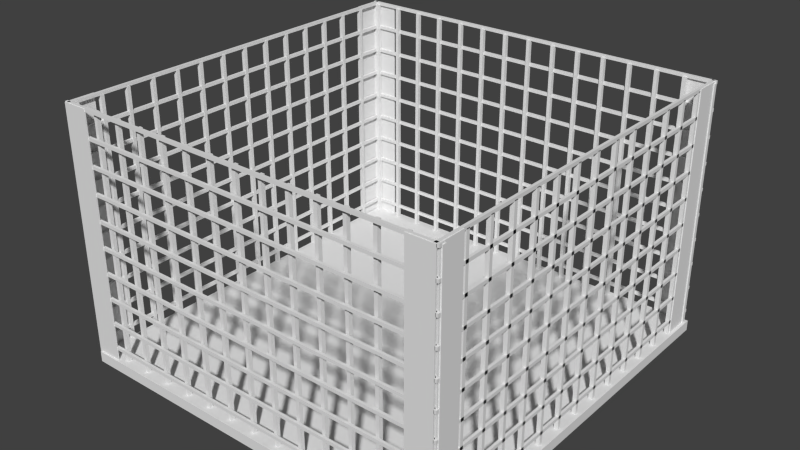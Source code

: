 # Source: Basket.blend  (saved by Blender 2.73.0; exported with 4.5.12 LTS)
import bpy
from mathutils import Matrix  # noqa: F401  (used for matrix-valued properties, if any)

bpy.ops.wm.read_factory_settings(use_empty=True)
scene = bpy.context.scene
scene.name = 'Scene'

# ---- collections
col_collection_1 = bpy.data.collections.new('Collection 1'); scene.collection.children.link(col_collection_1)

# ---- materials (node trees are filled in below, after node groups)
mat_material = bpy.data.materials.new('Material')
mat_material.alpha_threshold = 0.0
mat_material.use_transparent_shadow = False
mat_material.roughness = 0.5
mat_material.line_color = (0.0, 0.0, 0.0, 1.0)

# ---- material node trees

# ---- world
world_world = bpy.data.worlds.new('World'); scene.world = world_world
world_world.color = (0.05088, 0.05088, 0.05088)
world_world.use_sun_shadow = False
world_world.sun_shadow_jitter_overblur = 0.0
world_world.cycles.sampling_method = 'MANUAL'
world_world.cycles.sample_map_resolution = 256

# ---- meshes
me_cube_016 = bpy.data.meshes.new('Cube.016')
me_cube_016.from_pydata([(-0.08516, -0.004071, -0.8248), (0.08516, -0.004071, -0.8248), (0.08516, 0.004071, -0.8248), (-0.08516, 0.004071, -0.8248), (-0.08516, -0.004071, 0.8248), (0.08516, -0.004071, 0.8248), (0.08516, 0.004071, 0.8248), (-0.08516, 0.004071, 0.8248), (2.296, -0.004071, -0.8248), (2.466, -0.004071, -0.8248), (2.466, 0.004071, -0.8248), (2.296, 0.004071, -0.8248), (2.296, -0.004071, 0.8248), (2.466, -0.004071, 0.8248), (2.466, 0.004071, 0.8248), (2.296, 0.004071, 0.8248), (2.296, 2.557, -0.8248), (2.466, 2.557, -0.8248), (2.466, 2.566, -0.8248), (2.296, 2.566, -0.8248), (2.296, 2.557, 0.8248), (2.466, 2.557, 0.8248), (2.466, 2.566, 0.8248), (2.296, 2.566, 0.8248), (-0.08432, 2.557, -0.8248), (0.086, 2.557, -0.8248), (0.086, 2.566, -0.8248), (-0.08432, 2.566, -0.8248), (-0.08432, 2.557, 0.8248), (0.086, 2.557, 0.8248), (0.086, 2.566, 0.8248), (-0.08432, 2.566, 0.8248), (2.464, 2.545, -0.8248), (2.464, 2.375, -0.8248), (2.472, 2.375, -0.8248), (2.472, 2.545, -0.8248), (2.464, 2.545, 0.8248), (2.464, 2.375, 0.8248), (2.472, 2.375, 0.8248), (2.472, 2.545, 0.8248), (2.464, 0.183, -0.8248), (2.464, 0.01272, -0.8248), (2.472, 0.01272, -0.8248), (2.472, 0.183, -0.8248), (2.464, 0.183, 0.8248), (2.464, 0.01272, 0.8248), (2.472, 0.01272, 0.8248), (2.472, 0.183, 0.8248), (-0.08549, 0.183, -0.8248), (-0.08549, 0.01272, -0.8248), (-0.07734, 0.01272, -0.8248), (-0.07734, 0.183, -0.8248), (-0.08549, 0.183, 0.8248), (-0.08549, 0.01272, 0.8248), (-0.07734, 0.01272, 0.8248), (-0.07734, 0.183, 0.8248), (-0.08549, 2.55, -0.8248), (-0.08549, 2.379, -0.8248), (-0.07734, 2.379, -0.8248), (-0.07734, 2.55, -0.8248), (-0.08549, 2.55, 0.8248), (-0.08549, 2.379, 0.8248), (-0.07734, 2.379, 0.8248), (-0.07734, 2.55, 0.8248), (-0.05326, -0.003408, 0.8291), (-0.06987, -0.003408, 0.8291), (-0.06987, 2.561, 0.8291), (-0.05326, 2.561, 0.8291), (-0.05326, -0.003408, 0.8081), (-0.06987, -0.003408, 0.8081), (-0.06987, 2.561, 0.8081), (-0.05326, 2.561, 0.8081), (-0.05326, -0.003408, 0.6612), (-0.06987, -0.003408, 0.6612), (-0.06987, 2.561, 0.6612), (-0.05326, 2.561, 0.6612), (-0.05326, -0.003408, 0.6402), (-0.06987, -0.003408, 0.6402), (-0.06987, 2.561, 0.6402), (-0.05326, 2.561, 0.6402), (-0.05326, -0.003408, 0.4932), (-0.06987, -0.003408, 0.4932), (-0.06987, 2.561, 0.4932), (-0.05326, 2.561, 0.4932), (-0.05326, -0.003408, 0.4722), (-0.06987, -0.003408, 0.4722), (-0.06987, 2.561, 0.4722), (-0.05326, 2.561, 0.4722), (-0.05326, -0.003408, 0.3252), (-0.06987, -0.003408, 0.3252), (-0.06987, 2.561, 0.3252), (-0.05326, 2.561, 0.3252), (-0.05326, -0.003408, 0.3042), (-0.06987, -0.003408, 0.3042), (-0.06987, 2.561, 0.3042), (-0.05326, 2.561, 0.3042), (-0.05326, -0.003408, 0.1572), (-0.06987, -0.003408, 0.1572), (-0.06987, 2.561, 0.1572), (-0.05326, 2.561, 0.1572), (-0.05326, -0.003408, 0.1362), (-0.06987, -0.003408, 0.1362), (-0.06987, 2.561, 0.1362), (-0.05326, 2.561, 0.1362), (-0.05326, -0.003408, -0.01074), (-0.06987, -0.003408, -0.01074), (-0.06987, 2.561, -0.01074), (-0.05326, 2.561, -0.01074), (-0.05326, -0.003408, -0.03173), (-0.06987, -0.003408, -0.03173), (-0.06987, 2.561, -0.03173), (-0.05326, 2.561, -0.03173), (-0.05326, -0.003408, -0.1787), (-0.06987, -0.003408, -0.1787), (-0.06987, 2.561, -0.1787), (-0.05326, 2.561, -0.1787), (-0.05326, -0.003408, -0.1997), (-0.06987, -0.003408, -0.1997), (-0.06987, 2.561, -0.1997), (-0.05326, 2.561, -0.1997), (-0.05326, -0.003408, -0.3467), (-0.06987, -0.003408, -0.3467), (-0.06987, 2.561, -0.3467), (-0.05326, 2.561, -0.3467), (-0.05326, -0.003408, -0.3677), (-0.06987, -0.003408, -0.3677), (-0.06987, 2.561, -0.3677), (-0.05326, 2.561, -0.3677), (-0.05326, -0.003408, -0.5147), (-0.06987, -0.003408, -0.5147), (-0.06987, 2.561, -0.5147), (-0.05326, 2.561, -0.5147), (-0.05326, -0.003408, -0.5357), (-0.06987, -0.003408, -0.5357), (-0.06987, 2.561, -0.5357), (-0.05326, 2.561, -0.5357), (-0.05326, -0.003408, -0.6826), (-0.06987, -0.003408, -0.6826), (-0.06987, 2.561, -0.6826), (-0.05326, 2.561, -0.6826), (-0.05326, -0.003408, -0.7036), (-0.06987, -0.003408, -0.7036), (-0.06987, 2.561, -0.7036), (-0.05326, 2.561, -0.7036), (2.466, -0.003408, 0.8291), (2.449, -0.003408, 0.8291), (2.449, 2.561, 0.8291), (2.466, 2.561, 0.8291), (2.466, -0.003408, 0.8081), (2.449, -0.003408, 0.8081), (2.449, 2.561, 0.8081), (2.466, 2.561, 0.8081), (2.466, -0.003408, 0.6612), (2.449, -0.003408, 0.6612), (2.449, 2.561, 0.6612), (2.466, 2.561, 0.6612), (2.466, -0.003408, 0.6402), (2.449, -0.003408, 0.6402), (2.449, 2.561, 0.6402), (2.466, 2.561, 0.6402), (2.466, -0.003408, 0.4932), (2.449, -0.003408, 0.4932), (2.449, 2.561, 0.4932), (2.466, 2.561, 0.4932), (2.466, -0.003408, 0.4722), (2.449, -0.003408, 0.4722), (2.449, 2.561, 0.4722), (2.466, 2.561, 0.4722), (2.466, -0.003408, 0.3252), (2.449, -0.003408, 0.3252), (2.449, 2.561, 0.3252), (2.466, 2.561, 0.3252), (2.466, -0.003408, 0.3042), (2.449, -0.003408, 0.3042), (2.449, 2.561, 0.3042), (2.466, 2.561, 0.3042), (2.466, -0.003408, 0.1572), (2.449, -0.003408, 0.1572), (2.449, 2.561, 0.1572), (2.466, 2.561, 0.1572), (2.466, -0.003408, 0.1362), (2.449, -0.003408, 0.1362), (2.449, 2.561, 0.1362), (2.466, 2.561, 0.1362), (2.466, -0.003408, -0.01074), (2.449, -0.003408, -0.01074), (2.449, 2.561, -0.01074), (2.466, 2.561, -0.01074), (2.466, -0.003408, -0.03173), (2.449, -0.003408, -0.03173), (2.449, 2.561, -0.03173), (2.466, 2.561, -0.03173), (2.466, -0.003408, -0.1787), (2.449, -0.003408, -0.1787), (2.449, 2.561, -0.1787), (2.466, 2.561, -0.1787), (2.466, -0.003408, -0.1997), (2.449, -0.003408, -0.1997), (2.449, 2.561, -0.1997), (2.466, 2.561, -0.1997), (2.466, -0.003408, -0.3467), (2.449, -0.003408, -0.3467), (2.449, 2.561, -0.3467), (2.466, 2.561, -0.3467), (2.466, -0.003408, -0.3677), (2.449, -0.003408, -0.3677), (2.449, 2.561, -0.3677), (2.466, 2.561, -0.3677), (2.466, -0.003408, -0.5147), (2.449, -0.003408, -0.5147), (2.449, 2.561, -0.5147), (2.466, 2.561, -0.5147), (2.466, -0.003408, -0.5357), (2.449, -0.003408, -0.5357), (2.449, 2.561, -0.5357), (2.466, 2.561, -0.5357), (2.466, -0.003408, -0.6826), (2.449, -0.003408, -0.6826), (2.449, 2.561, -0.6826), (2.466, 2.561, -0.6826), (2.466, -0.003408, -0.7036), (2.449, -0.003408, -0.7036), (2.449, 2.561, -0.7036), (2.466, 2.561, -0.7036), (-0.08443, -0.0001723, 0.8291), (-0.08443, 0.01644, 0.8291), (2.48, 0.01644, 0.8291), (2.48, -0.0001722, 0.8291), (-0.08443, -0.0001723, 0.8081), (-0.08443, 0.01644, 0.8081), (2.48, 0.01644, 0.8081), (2.48, -0.0001722, 0.8081), (-0.08443, -0.0001723, 0.6612), (-0.08443, 0.01644, 0.6612), (2.48, 0.01644, 0.6612), (2.48, -0.0001722, 0.6612), (-0.08443, -0.0001723, 0.6402), (-0.08443, 0.01644, 0.6402), (2.48, 0.01644, 0.6402), (2.48, -0.0001722, 0.6402), (-0.08443, -0.0001723, 0.4932), (-0.08443, 0.01644, 0.4932), (2.48, 0.01644, 0.4932), (2.48, -0.0001722, 0.4932), (-0.08443, -0.0001723, 0.4722), (-0.08443, 0.01644, 0.4722), (2.48, 0.01644, 0.4722), (2.48, -0.0001722, 0.4722), (-0.08443, -0.0001723, 0.3252), (-0.08443, 0.01644, 0.3252), (2.48, 0.01644, 0.3252), (2.48, -0.0001722, 0.3252), (-0.08443, -0.0001723, 0.3042), (-0.08443, 0.01644, 0.3042), (2.48, 0.01644, 0.3042), (2.48, -0.0001722, 0.3042), (-0.08443, -0.0001723, 0.1572), (-0.08443, 0.01644, 0.1572), (2.48, 0.01644, 0.1572), (2.48, -0.0001722, 0.1572), (-0.08443, -0.0001723, 0.1362), (-0.08443, 0.01644, 0.1362), (2.48, 0.01644, 0.1362), (2.48, -0.0001722, 0.1362), (-0.08443, -0.0001723, -0.01074), (-0.08443, 0.01644, -0.01074), (2.48, 0.01644, -0.01074), (2.48, -0.0001722, -0.01074), (-0.08443, -0.0001723, -0.03173), (-0.08443, 0.01644, -0.03173), (2.48, 0.01644, -0.03173), (2.48, -0.0001722, -0.03173), (-0.08443, -0.0001723, -0.1787), (-0.08443, 0.01644, -0.1787), (2.48, 0.01644, -0.1787), (2.48, -0.0001722, -0.1787), (-0.08443, -0.0001723, -0.1997), (-0.08443, 0.01644, -0.1997), (2.48, 0.01644, -0.1997), (2.48, -0.0001722, -0.1997), (-0.08443, -0.0001723, -0.3467), (-0.08443, 0.01644, -0.3467), (2.48, 0.01644, -0.3467), (2.48, -0.0001722, -0.3467), (-0.08443, -0.0001723, -0.3677), (-0.08443, 0.01644, -0.3677), (2.48, 0.01644, -0.3677), (2.48, -0.0001722, -0.3677), (-0.08443, -0.0001723, -0.5147), (-0.08443, 0.01644, -0.5147), (2.48, 0.01644, -0.5147), (2.48, -0.0001722, -0.5147), (-0.08443, -0.0001723, -0.5357), (-0.08443, 0.01644, -0.5357), (2.48, 0.01644, -0.5357), (2.48, -0.0001722, -0.5357), (-0.08443, -0.0001723, -0.6826), (-0.08443, 0.01644, -0.6826), (2.48, 0.01644, -0.6826), (2.48, -0.0001722, -0.6826), (-0.08443, -0.0001723, -0.7036), (-0.08443, 0.01644, -0.7036), (2.48, 0.01644, -0.7036), (2.48, -0.0001722, -0.7036), (-0.08443, 2.542, 0.8291), (-0.08443, 2.558, 0.8291), (2.48, 2.558, 0.8291), (2.48, 2.542, 0.8291), (-0.08443, 2.542, 0.8081), (-0.08443, 2.558, 0.8081), (2.48, 2.558, 0.8081), (2.48, 2.542, 0.8081), (-0.08443, 2.542, 0.6612), (-0.08443, 2.558, 0.6612), (2.48, 2.558, 0.6612), (2.48, 2.542, 0.6612), (-0.08443, 2.542, 0.6402), (-0.08443, 2.558, 0.6402), (2.48, 2.558, 0.6402), (2.48, 2.542, 0.6402), (-0.08443, 2.542, 0.4932), (-0.08443, 2.558, 0.4932), (2.48, 2.558, 0.4932), (2.48, 2.542, 0.4932), (-0.08443, 2.542, 0.4722), (-0.08443, 2.558, 0.4722), (2.48, 2.558, 0.4722), (2.48, 2.542, 0.4722), (-0.08443, 2.542, 0.3252), (-0.08443, 2.558, 0.3252), (2.48, 2.558, 0.3252), (2.48, 2.542, 0.3252), (-0.08443, 2.542, 0.3042), (-0.08443, 2.558, 0.3042), (2.48, 2.558, 0.3042), (2.48, 2.542, 0.3042), (-0.08443, 2.542, 0.1572), (-0.08443, 2.558, 0.1572), (2.48, 2.558, 0.1572), (2.48, 2.542, 0.1572), (-0.08443, 2.542, 0.1362), (-0.08443, 2.558, 0.1362), (2.48, 2.558, 0.1362), (2.48, 2.542, 0.1362), (-0.08443, 2.542, -0.01074), (-0.08443, 2.558, -0.01074), (2.48, 2.558, -0.01074), (2.48, 2.542, -0.01074), (-0.08443, 2.542, -0.03173), (-0.08443, 2.558, -0.03173), (2.48, 2.558, -0.03173), (2.48, 2.542, -0.03173), (-0.08443, 2.542, -0.1787), (-0.08443, 2.558, -0.1787), (2.48, 2.558, -0.1787), (2.48, 2.542, -0.1787), (-0.08443, 2.542, -0.1997), (-0.08443, 2.558, -0.1997), (2.48, 2.558, -0.1997), (2.48, 2.542, -0.1997), (-0.08443, 2.542, -0.3467), (-0.08443, 2.558, -0.3467), (2.48, 2.558, -0.3467), (2.48, 2.542, -0.3467), (-0.08443, 2.542, -0.3677), (-0.08443, 2.558, -0.3677), (2.48, 2.558, -0.3677), (2.48, 2.542, -0.3677), (-0.08443, 2.542, -0.5147), (-0.08443, 2.558, -0.5147), (2.48, 2.558, -0.5147), (2.48, 2.542, -0.5147), (-0.08443, 2.542, -0.5357), (-0.08443, 2.558, -0.5357), (2.48, 2.558, -0.5357), (2.48, 2.542, -0.5357), (-0.08443, 2.542, -0.6826), (-0.08443, 2.558, -0.6826), (2.48, 2.558, -0.6826), (2.48, 2.542, -0.6826), (-0.08443, 2.542, -0.7036), (-0.08443, 2.558, -0.7036), (2.48, 2.558, -0.7036), (2.48, 2.542, -0.7036), (-0.07047, -0.01622, -0.8416), (-0.07047, 2.576, -0.8416), (2.492, 2.576, -0.8416), (2.492, -0.01622, -0.8416), (-0.07047, -0.01622, -0.7736), (-0.07047, 2.576, -0.7736), (2.492, 2.576, -0.7736), (2.492, -0.01622, -0.7736), (2.457, 2.553, -0.8112), (2.479, 2.553, -0.8112), (2.479, 2.527, -0.8112), (2.457, 2.527, -0.8112), (2.457, 2.553, 0.8134), (2.479, 2.553, 0.8134), (2.479, 2.527, 0.8134), (2.457, 2.527, 0.8134), (2.277, 2.553, -0.8112), (2.3, 2.553, -0.8112), (2.3, 2.527, -0.8112), (2.277, 2.527, -0.8112), (2.277, 2.553, 0.8134), (2.3, 2.553, 0.8134), (2.3, 2.527, 0.8134), (2.277, 2.527, 0.8134), (2.098, 2.553, -0.8112), (2.121, 2.553, -0.8112), (2.121, 2.527, -0.8112), (2.098, 2.527, -0.8112), (2.098, 2.553, 0.8134), (2.121, 2.553, 0.8134), (2.121, 2.527, 0.8134), (2.098, 2.527, 0.8134), (1.919, 2.553, -0.8112), (1.941, 2.553, -0.8112), (1.941, 2.527, -0.8112), (1.919, 2.527, -0.8112), (1.919, 2.553, 0.8134), (1.941, 2.553, 0.8134), (1.941, 2.527, 0.8134), (1.919, 2.527, 0.8134), (1.74, 2.553, -0.8112), (1.762, 2.553, -0.8112), (1.762, 2.527, -0.8112), (1.74, 2.527, -0.8112), (1.74, 2.553, 0.8134), (1.762, 2.553, 0.8134), (1.762, 2.527, 0.8134), (1.74, 2.527, 0.8134), (1.56, 2.553, -0.8112), (1.583, 2.553, -0.8112), (1.583, 2.527, -0.8112), (1.56, 2.527, -0.8112), (1.56, 2.553, 0.8134), (1.583, 2.553, 0.8134), (1.583, 2.527, 0.8134), (1.56, 2.527, 0.8134), (1.381, 2.553, -0.8112), (1.403, 2.553, -0.8112), (1.403, 2.527, -0.8112), (1.381, 2.527, -0.8112), (1.381, 2.553, 0.8134), (1.403, 2.553, 0.8134), (1.403, 2.527, 0.8134), (1.381, 2.527, 0.8134), (1.202, 2.553, -0.8112), (1.224, 2.553, -0.8112), (1.224, 2.527, -0.8112), (1.202, 2.527, -0.8112), (1.202, 2.553, 0.8134), (1.224, 2.553, 0.8134), (1.224, 2.527, 0.8134), (1.202, 2.527, 0.8134), (1.022, 2.553, -0.8112), (1.045, 2.553, -0.8112), (1.045, 2.527, -0.8112), (1.022, 2.527, -0.8112), (1.022, 2.553, 0.8134), (1.045, 2.553, 0.8134), (1.045, 2.527, 0.8134), (1.022, 2.527, 0.8134), (0.8432, 2.553, -0.8112), (0.8656, 2.553, -0.8112), (0.8656, 2.527, -0.8112), (0.8432, 2.527, -0.8112), (0.8432, 2.553, 0.8134), (0.8656, 2.553, 0.8134), (0.8656, 2.527, 0.8134), (0.8432, 2.527, 0.8134), (0.6639, 2.553, -0.8112), (0.6863, 2.553, -0.8112), (0.6863, 2.527, -0.8112), (0.6639, 2.527, -0.8112), (0.6639, 2.553, 0.8134), (0.6863, 2.553, 0.8134), (0.6863, 2.527, 0.8134), (0.6639, 2.527, 0.8134), (0.4847, 2.553, -0.8112), (0.5071, 2.553, -0.8112), (0.5071, 2.527, -0.8112), (0.4847, 2.527, -0.8112), (0.4847, 2.553, 0.8134), (0.5071, 2.553, 0.8134), (0.5071, 2.527, 0.8134), (0.4847, 2.527, 0.8134), (0.3054, 2.553, -0.8112), (0.3278, 2.553, -0.8112), (0.3278, 2.527, -0.8112), (0.3054, 2.527, -0.8112), (0.3054, 2.553, 0.8134), (0.3278, 2.553, 0.8134), (0.3278, 2.527, 0.8134), (0.3054, 2.527, 0.8134), (0.1261, 2.553, -0.8112), (0.1485, 2.553, -0.8112), (0.1485, 2.527, -0.8112), (0.1261, 2.527, -0.8112), (0.1261, 2.553, 0.8134), (0.1485, 2.553, 0.8134), (0.1485, 2.527, 0.8134), (0.1261, 2.527, 0.8134), (-0.05318, 2.553, -0.8112), (-0.03077, 2.553, -0.8112), (-0.03077, 2.527, -0.8112), (-0.05318, 2.527, -0.8112), (-0.05318, 2.553, 0.8134), (-0.03077, 2.553, 0.8134), (-0.03077, 2.527, 0.8134), (-0.05318, 2.527, 0.8134), (2.466, 0.04848, -0.8112), (2.466, 0.02607, -0.8112), (2.44, 0.02607, -0.8112), (2.44, 0.04848, -0.8112), (2.466, 0.04848, 0.8134), (2.466, 0.02607, 0.8134), (2.44, 0.02607, 0.8134), (2.44, 0.04848, 0.8134), (2.466, 0.2278, -0.8112), (2.466, 0.2054, -0.8112), (2.44, 0.2054, -0.8112), (2.44, 0.2278, -0.8112), (2.466, 0.2278, 0.8134), (2.466, 0.2054, 0.8134), (2.44, 0.2054, 0.8134), (2.44, 0.2278, 0.8134), (2.466, 0.407, -0.8112), (2.466, 0.3846, -0.8112), (2.44, 0.3846, -0.8112), (2.44, 0.407, -0.8112), (2.466, 0.407, 0.8134), (2.466, 0.3846, 0.8134), (2.44, 0.3846, 0.8134), (2.44, 0.407, 0.8134), (2.466, 0.5863, -0.8112), (2.466, 0.5639, -0.8112), (2.44, 0.5639, -0.8112), (2.44, 0.5863, -0.8112), (2.466, 0.5863, 0.8134), (2.466, 0.5639, 0.8134), (2.44, 0.5639, 0.8134), (2.44, 0.5863, 0.8134), (2.466, 0.7656, -0.8112), (2.466, 0.7432, -0.8112), (2.44, 0.7432, -0.8112), (2.44, 0.7656, -0.8112), (2.466, 0.7656, 0.8134), (2.466, 0.7432, 0.8134), (2.44, 0.7432, 0.8134), (2.44, 0.7656, 0.8134), (2.466, 0.9449, -0.8112), (2.466, 0.9225, -0.8112), (2.44, 0.9225, -0.8112), (2.44, 0.9449, -0.8112), (2.466, 0.9449, 0.8134), (2.466, 0.9225, 0.8134), (2.44, 0.9225, 0.8134), (2.44, 0.9449, 0.8134), (2.466, 1.124, -0.8112), (2.466, 1.102, -0.8112), (2.44, 1.102, -0.8112), (2.44, 1.124, -0.8112), (2.466, 1.124, 0.8134), (2.466, 1.102, 0.8134), (2.44, 1.102, 0.8134), (2.44, 1.124, 0.8134), (2.466, 1.303, -0.8112), (2.466, 1.281, -0.8112), (2.44, 1.281, -0.8112), (2.44, 1.303, -0.8112), (2.466, 1.303, 0.8134), (2.466, 1.281, 0.8134), (2.44, 1.281, 0.8134), (2.44, 1.303, 0.8134), (2.466, 1.483, -0.8112), (2.466, 1.46, -0.8112), (2.44, 1.46, -0.8112), (2.44, 1.483, -0.8112), (2.466, 1.483, 0.8134), (2.466, 1.46, 0.8134), (2.44, 1.46, 0.8134), (2.44, 1.483, 0.8134), (2.466, 1.662, -0.8112), (2.466, 1.64, -0.8112), (2.44, 1.64, -0.8112), (2.44, 1.662, -0.8112), (2.466, 1.662, 0.8134), (2.466, 1.64, 0.8134), (2.44, 1.64, 0.8134), (2.44, 1.662, 0.8134), (2.466, 1.841, -0.8112), (2.466, 1.819, -0.8112), (2.44, 1.819, -0.8112), (2.44, 1.841, -0.8112), (2.466, 1.841, 0.8134), (2.466, 1.819, 0.8134), (2.44, 1.819, 0.8134), (2.44, 1.841, 0.8134), (2.466, 2.021, -0.8112), (2.466, 1.998, -0.8112), (2.44, 1.998, -0.8112), (2.44, 2.021, -0.8112), (2.466, 2.021, 0.8134), (2.466, 1.998, 0.8134), (2.44, 1.998, 0.8134), (2.44, 2.021, 0.8134), (2.466, 2.2, -0.8112), (2.466, 2.177, -0.8112), (2.44, 2.177, -0.8112), (2.44, 2.2, -0.8112), (2.466, 2.2, 0.8134), (2.466, 2.177, 0.8134), (2.44, 2.177, 0.8134), (2.44, 2.2, 0.8134), (2.466, 2.379, -0.8112), (2.466, 2.357, -0.8112), (2.44, 2.357, -0.8112), (2.44, 2.379, -0.8112), (2.466, 2.379, 0.8134), (2.466, 2.357, 0.8134), (2.44, 2.357, 0.8134), (2.44, 2.379, 0.8134), (2.466, 2.558, -0.8112), (2.466, 2.536, -0.8112), (2.44, 2.536, -0.8112), (2.44, 2.558, -0.8112), (2.466, 2.558, 0.8134), (2.466, 2.536, 0.8134), (2.44, 2.536, 0.8134), (2.44, 2.558, 0.8134), (2.457, 0.05012, -0.8112), (2.479, 0.05012, -0.8112), (2.479, 0.02444, -0.8112), (2.457, 0.02444, -0.8112), (2.457, 0.05012, 0.8134), (2.479, 0.05012, 0.8134), (2.479, 0.02444, 0.8134), (2.457, 0.02444, 0.8134), (2.277, 0.05012, -0.8112), (2.3, 0.05012, -0.8112), (2.3, 0.02444, -0.8112), (2.277, 0.02444, -0.8112), (2.277, 0.05012, 0.8134), (2.3, 0.05012, 0.8134), (2.3, 0.02444, 0.8134), (2.277, 0.02444, 0.8134), (2.098, 0.05012, -0.8112), (2.121, 0.05012, -0.8112), (2.121, 0.02444, -0.8112), (2.098, 0.02444, -0.8112), (2.098, 0.05012, 0.8134), (2.121, 0.05012, 0.8134), (2.121, 0.02444, 0.8134), (2.098, 0.02444, 0.8134), (1.919, 0.05012, -0.8112), (1.941, 0.05012, -0.8112), (1.941, 0.02444, -0.8112), (1.919, 0.02444, -0.8112), (1.919, 0.05012, 0.8134), (1.941, 0.05012, 0.8134), (1.941, 0.02444, 0.8134), (1.919, 0.02444, 0.8134), (1.74, 0.05012, -0.8112), (1.762, 0.05012, -0.8112), (1.762, 0.02444, -0.8112), (1.74, 0.02444, -0.8112), (1.74, 0.05012, 0.8134), (1.762, 0.05012, 0.8134), (1.762, 0.02444, 0.8134), (1.74, 0.02444, 0.8134), (1.56, 0.05012, -0.8112), (1.583, 0.05012, -0.8112), (1.583, 0.02444, -0.8112), (1.56, 0.02444, -0.8112), (1.56, 0.05012, 0.8134), (1.583, 0.05012, 0.8134), (1.583, 0.02444, 0.8134), (1.56, 0.02444, 0.8134), (1.381, 0.05012, -0.8112), (1.403, 0.05012, -0.8112), (1.403, 0.02444, -0.8112), (1.381, 0.02444, -0.8112), (1.381, 0.05012, 0.8134), (1.403, 0.05012, 0.8134), (1.403, 0.02444, 0.8134), (1.381, 0.02444, 0.8134), (1.202, 0.05012, -0.8112), (1.224, 0.05012, -0.8112), (1.224, 0.02444, -0.8112), (1.202, 0.02444, -0.8112), (1.202, 0.05012, 0.8134), (1.224, 0.05012, 0.8134), (1.224, 0.02444, 0.8134), (1.202, 0.02444, 0.8134), (1.022, 0.05012, -0.8112), (1.045, 0.05012, -0.8112), (1.045, 0.02444, -0.8112), (1.022, 0.02444, -0.8112), (1.022, 0.05012, 0.8134), (1.045, 0.05012, 0.8134), (1.045, 0.02444, 0.8134), (1.022, 0.02444, 0.8134), (0.8432, 0.05012, -0.8112), (0.8656, 0.05012, -0.8112), (0.8656, 0.02444, -0.8112), (0.8432, 0.02444, -0.8112), (0.8432, 0.05012, 0.8134), (0.8656, 0.05012, 0.8134), (0.8656, 0.02444, 0.8134), (0.8432, 0.02444, 0.8134), (0.6639, 0.05012, -0.8112), (0.6863, 0.05012, -0.8112), (0.6863, 0.02444, -0.8112), (0.6639, 0.02444, -0.8112), (0.6639, 0.05012, 0.8134), (0.6863, 0.05012, 0.8134), (0.6863, 0.02444, 0.8134), (0.6639, 0.02444, 0.8134), (0.4847, 0.05012, -0.8112), (0.5071, 0.05012, -0.8112), (0.5071, 0.02444, -0.8112), (0.4847, 0.02444, -0.8112), (0.4847, 0.05012, 0.8134), (0.5071, 0.05012, 0.8134), (0.5071, 0.02444, 0.8134), (0.4847, 0.02444, 0.8134), (0.3054, 0.05012, -0.8112), (0.3278, 0.05012, -0.8112), (0.3278, 0.02444, -0.8112), (0.3054, 0.02444, -0.8112), (0.3054, 0.05012, 0.8134), (0.3278, 0.05012, 0.8134), (0.3278, 0.02444, 0.8134), (0.3054, 0.02444, 0.8134), (0.1261, 0.05012, -0.8112), (0.1485, 0.05012, -0.8112), (0.1485, 0.02444, -0.8112), (0.1261, 0.02444, -0.8112), (0.1261, 0.05012, 0.8134), (0.1485, 0.05012, 0.8134), (0.1485, 0.02444, 0.8134), (0.1261, 0.02444, 0.8134), (-0.05318, 0.05012, -0.8112), (-0.03077, 0.05012, -0.8112), (-0.03077, 0.02444, -0.8112), (-0.05318, 0.02444, -0.8112), (-0.05318, 0.05012, 0.8134), (-0.03077, 0.05012, 0.8134), (-0.03077, 0.02444, 0.8134), (-0.05318, 0.02444, 0.8134), (-0.05104, 0.04848, -0.8112), (-0.05104, 0.02607, -0.8112), (-0.07671, 0.02607, -0.8112), (-0.07671, 0.04848, -0.8112), (-0.05104, 0.04848, 0.8134), (-0.05104, 0.02607, 0.8134), (-0.07671, 0.02607, 0.8134), (-0.07671, 0.04848, 0.8134), (-0.05104, 0.2278, -0.8112), (-0.05104, 0.2054, -0.8112), (-0.07671, 0.2054, -0.8112), (-0.07671, 0.2278, -0.8112), (-0.05104, 0.2278, 0.8134), (-0.05104, 0.2054, 0.8134), (-0.07671, 0.2054, 0.8134), (-0.07671, 0.2278, 0.8134), (-0.05104, 0.407, -0.8112), (-0.05104, 0.3846, -0.8112), (-0.07671, 0.3846, -0.8112), (-0.07671, 0.407, -0.8112), (-0.05104, 0.407, 0.8134), (-0.05104, 0.3846, 0.8134), (-0.07671, 0.3846, 0.8134), (-0.07671, 0.407, 0.8134), (-0.05104, 0.5863, -0.8112), (-0.05104, 0.5639, -0.8112), (-0.07671, 0.5639, -0.8112), (-0.07671, 0.5863, -0.8112), (-0.05104, 0.5863, 0.8134), (-0.05104, 0.5639, 0.8134), (-0.07671, 0.5639, 0.8134), (-0.07671, 0.5863, 0.8134), (-0.05104, 0.7656, -0.8112), (-0.05104, 0.7432, -0.8112), (-0.07671, 0.7432, -0.8112), (-0.07671, 0.7656, -0.8112), (-0.05104, 0.7656, 0.8134), (-0.05104, 0.7432, 0.8134), (-0.07671, 0.7432, 0.8134), (-0.07671, 0.7656, 0.8134), (-0.05104, 0.9449, -0.8112), (-0.05104, 0.9225, -0.8112), (-0.07671, 0.9225, -0.8112), (-0.07671, 0.9449, -0.8112), (-0.05104, 0.9449, 0.8134), (-0.05104, 0.9225, 0.8134), (-0.07671, 0.9225, 0.8134), (-0.07671, 0.9449, 0.8134), (-0.05104, 1.124, -0.8112), (-0.05104, 1.102, -0.8112), (-0.07671, 1.102, -0.8112), (-0.07671, 1.124, -0.8112), (-0.05104, 1.124, 0.8134), (-0.05104, 1.102, 0.8134), (-0.07671, 1.102, 0.8134), (-0.07671, 1.124, 0.8134), (-0.05104, 1.303, -0.8112), (-0.05104, 1.281, -0.8112), (-0.07671, 1.281, -0.8112), (-0.07671, 1.303, -0.8112), (-0.05104, 1.303, 0.8134), (-0.05104, 1.281, 0.8134), (-0.07671, 1.281, 0.8134), (-0.07671, 1.303, 0.8134), (-0.05104, 1.483, -0.8112), (-0.05104, 1.46, -0.8112), (-0.07671, 1.46, -0.8112), (-0.07671, 1.483, -0.8112), (-0.05104, 1.483, 0.8134), (-0.05104, 1.46, 0.8134), (-0.07671, 1.46, 0.8134), (-0.07671, 1.483, 0.8134), (-0.05104, 1.662, -0.8112), (-0.05104, 1.64, -0.8112), (-0.07671, 1.64, -0.8112), (-0.07671, 1.662, -0.8112), (-0.05104, 1.662, 0.8134), (-0.05104, 1.64, 0.8134), (-0.07671, 1.64, 0.8134), (-0.07671, 1.662, 0.8134), (-0.05104, 1.841, -0.8112), (-0.05104, 1.819, -0.8112), (-0.07671, 1.819, -0.8112), (-0.07671, 1.841, -0.8112), (-0.05104, 1.841, 0.8134), (-0.05104, 1.819, 0.8134), (-0.07671, 1.819, 0.8134), (-0.07671, 1.841, 0.8134), (-0.05104, 2.021, -0.8112), (-0.05104, 1.998, -0.8112), (-0.07671, 1.998, -0.8112), (-0.07671, 2.021, -0.8112), (-0.05104, 2.021, 0.8134), (-0.05104, 1.998, 0.8134), (-0.07671, 1.998, 0.8134), (-0.07671, 2.021, 0.8134), (-0.05104, 2.2, -0.8112), (-0.05104, 2.177, -0.8112), (-0.07671, 2.177, -0.8112), (-0.07671, 2.2, -0.8112), (-0.05104, 2.2, 0.8134), (-0.05104, 2.177, 0.8134), (-0.07671, 2.177, 0.8134), (-0.07671, 2.2, 0.8134), (-0.05104, 2.379, -0.8112), (-0.05104, 2.357, -0.8112), (-0.07671, 2.357, -0.8112), (-0.07671, 2.379, -0.8112), (-0.05104, 2.379, 0.8134), (-0.05104, 2.357, 0.8134), (-0.07671, 2.357, 0.8134), (-0.07671, 2.379, 0.8134), (-0.05104, 2.558, -0.8112), (-0.05104, 2.536, -0.8112), (-0.07671, 2.536, -0.8112), (-0.07671, 2.558, -0.8112), (-0.05104, 2.558, 0.8134), (-0.05104, 2.536, 0.8134), (-0.07671, 2.536, 0.8134), (-0.07671, 2.558, 0.8134)], [], [(4, 5, 1, 0), (5, 6, 2, 1), (6, 7, 3, 2), (7, 4, 0, 3), (0, 1, 2, 3), (7, 6, 5, 4), (12, 13, 9, 8), (13, 14, 10, 9), (14, 15, 11, 10), (15, 12, 8, 11), (8, 9, 10, 11), (15, 14, 13, 12), (20, 21, 17, 16), (21, 22, 18, 17), (22, 23, 19, 18), (23, 20, 16, 19), (16, 17, 18, 19), (23, 22, 21, 20), (28, 29, 25, 24), (29, 30, 26, 25), (30, 31, 27, 26), (31, 28, 24, 27), (24, 25, 26, 27), (31, 30, 29, 28), (36, 37, 33, 32), (37, 38, 34, 33), (38, 39, 35, 34), (39, 36, 32, 35), (32, 33, 34, 35), (39, 38, 37, 36), (44, 45, 41, 40), (45, 46, 42, 41), (46, 47, 43, 42), (47, 44, 40, 43), (40, 41, 42, 43), (47, 46, 45, 44), (52, 53, 49, 48), (53, 54, 50, 49), (54, 55, 51, 50), (55, 52, 48, 51), (48, 49, 50, 51), (55, 54, 53, 52), (60, 61, 57, 56), (61, 62, 58, 57), (62, 63, 59, 58), (63, 60, 56, 59), (56, 57, 58, 59), (63, 62, 61, 60), (68, 69, 65, 64), (69, 70, 66, 65), (70, 71, 67, 66), (71, 68, 64, 67), (64, 65, 66, 67), (71, 70, 69, 68), (76, 77, 73, 72), (77, 78, 74, 73), (78, 79, 75, 74), (79, 76, 72, 75), (72, 73, 74, 75), (79, 78, 77, 76), (84, 85, 81, 80), (85, 86, 82, 81), (86, 87, 83, 82), (87, 84, 80, 83), (80, 81, 82, 83), (87, 86, 85, 84), (92, 93, 89, 88), (93, 94, 90, 89), (94, 95, 91, 90), (95, 92, 88, 91), (88, 89, 90, 91), (95, 94, 93, 92), (100, 101, 97, 96), (101, 102, 98, 97), (102, 103, 99, 98), (103, 100, 96, 99), (96, 97, 98, 99), (103, 102, 101, 100), (108, 109, 105, 104), (109, 110, 106, 105), (110, 111, 107, 106), (111, 108, 104, 107), (104, 105, 106, 107), (111, 110, 109, 108), (116, 117, 113, 112), (117, 118, 114, 113), (118, 119, 115, 114), (119, 116, 112, 115), (112, 113, 114, 115), (119, 118, 117, 116), (124, 125, 121, 120), (125, 126, 122, 121), (126, 127, 123, 122), (127, 124, 120, 123), (120, 121, 122, 123), (127, 126, 125, 124), (132, 133, 129, 128), (133, 134, 130, 129), (134, 135, 131, 130), (135, 132, 128, 131), (128, 129, 130, 131), (135, 134, 133, 132), (140, 141, 137, 136), (141, 142, 138, 137), (142, 143, 139, 138), (143, 140, 136, 139), (136, 137, 138, 139), (143, 142, 141, 140), (148, 149, 145, 144), (149, 150, 146, 145), (150, 151, 147, 146), (151, 148, 144, 147), (144, 145, 146, 147), (151, 150, 149, 148), (156, 157, 153, 152), (157, 158, 154, 153), (158, 159, 155, 154), (159, 156, 152, 155), (152, 153, 154, 155), (159, 158, 157, 156), (164, 165, 161, 160), (165, 166, 162, 161), (166, 167, 163, 162), (167, 164, 160, 163), (160, 161, 162, 163), (167, 166, 165, 164), (172, 173, 169, 168), (173, 174, 170, 169), (174, 175, 171, 170), (175, 172, 168, 171), (168, 169, 170, 171), (175, 174, 173, 172), (180, 181, 177, 176), (181, 182, 178, 177), (182, 183, 179, 178), (183, 180, 176, 179), (176, 177, 178, 179), (183, 182, 181, 180), (188, 189, 185, 184), (189, 190, 186, 185), (190, 191, 187, 186), (191, 188, 184, 187), (184, 185, 186, 187), (191, 190, 189, 188), (196, 197, 193, 192), (197, 198, 194, 193), (198, 199, 195, 194), (199, 196, 192, 195), (192, 193, 194, 195), (199, 198, 197, 196), (204, 205, 201, 200), (205, 206, 202, 201), (206, 207, 203, 202), (207, 204, 200, 203), (200, 201, 202, 203), (207, 206, 205, 204), (212, 213, 209, 208), (213, 214, 210, 209), (214, 215, 211, 210), (215, 212, 208, 211), (208, 209, 210, 211), (215, 214, 213, 212), (220, 221, 217, 216), (221, 222, 218, 217), (222, 223, 219, 218), (223, 220, 216, 219), (216, 217, 218, 219), (223, 222, 221, 220), (228, 229, 225, 224), (229, 230, 226, 225), (230, 231, 227, 226), (231, 228, 224, 227), (224, 225, 226, 227), (231, 230, 229, 228), (236, 237, 233, 232), (237, 238, 234, 233), (238, 239, 235, 234), (239, 236, 232, 235), (232, 233, 234, 235), (239, 238, 237, 236), (244, 245, 241, 240), (245, 246, 242, 241), (246, 247, 243, 242), (247, 244, 240, 243), (240, 241, 242, 243), (247, 246, 245, 244), (252, 253, 249, 248), (253, 254, 250, 249), (254, 255, 251, 250), (255, 252, 248, 251), (248, 249, 250, 251), (255, 254, 253, 252), (260, 261, 257, 256), (261, 262, 258, 257), (262, 263, 259, 258), (263, 260, 256, 259), (256, 257, 258, 259), (263, 262, 261, 260), (268, 269, 265, 264), (269, 270, 266, 265), (270, 271, 267, 266), (271, 268, 264, 267), (264, 265, 266, 267), (271, 270, 269, 268), (276, 277, 273, 272), (277, 278, 274, 273), (278, 279, 275, 274), (279, 276, 272, 275), (272, 273, 274, 275), (279, 278, 277, 276), (284, 285, 281, 280), (285, 286, 282, 281), (286, 287, 283, 282), (287, 284, 280, 283), (280, 281, 282, 283), (287, 286, 285, 284), (292, 293, 289, 288), (293, 294, 290, 289), (294, 295, 291, 290), (295, 292, 288, 291), (288, 289, 290, 291), (295, 294, 293, 292), (300, 301, 297, 296), (301, 302, 298, 297), (302, 303, 299, 298), (303, 300, 296, 299), (296, 297, 298, 299), (303, 302, 301, 300), (308, 309, 305, 304), (309, 310, 306, 305), (310, 311, 307, 306), (311, 308, 304, 307), (304, 305, 306, 307), (311, 310, 309, 308), (316, 317, 313, 312), (317, 318, 314, 313), (318, 319, 315, 314), (319, 316, 312, 315), (312, 313, 314, 315), (319, 318, 317, 316), (324, 325, 321, 320), (325, 326, 322, 321), (326, 327, 323, 322), (327, 324, 320, 323), (320, 321, 322, 323), (327, 326, 325, 324), (332, 333, 329, 328), (333, 334, 330, 329), (334, 335, 331, 330), (335, 332, 328, 331), (328, 329, 330, 331), (335, 334, 333, 332), (340, 341, 337, 336), (341, 342, 338, 337), (342, 343, 339, 338), (343, 340, 336, 339), (336, 337, 338, 339), (343, 342, 341, 340), (348, 349, 345, 344), (349, 350, 346, 345), (350, 351, 347, 346), (351, 348, 344, 347), (344, 345, 346, 347), (351, 350, 349, 348), (356, 357, 353, 352), (357, 358, 354, 353), (358, 359, 355, 354), (359, 356, 352, 355), (352, 353, 354, 355), (359, 358, 357, 356), (364, 365, 361, 360), (365, 366, 362, 361), (366, 367, 363, 362), (367, 364, 360, 363), (360, 361, 362, 363), (367, 366, 365, 364), (372, 373, 369, 368), (373, 374, 370, 369), (374, 375, 371, 370), (375, 372, 368, 371), (368, 369, 370, 371), (375, 374, 373, 372), (380, 381, 377, 376), (381, 382, 378, 377), (382, 383, 379, 378), (383, 380, 376, 379), (376, 377, 378, 379), (383, 382, 381, 380), (388, 389, 385, 384), (389, 390, 386, 385), (390, 391, 387, 386), (391, 388, 384, 387), (384, 385, 386, 387), (391, 390, 389, 388), (392, 393, 394, 395), (396, 399, 398, 397), (392, 396, 397, 393), (393, 397, 398, 394), (394, 398, 399, 395), (396, 392, 395, 399), (400, 401, 402, 403), (404, 407, 406, 405), (400, 404, 405, 401), (401, 405, 406, 402), (402, 406, 407, 403), (404, 400, 403, 407), (408, 409, 410, 411), (412, 415, 414, 413), (408, 412, 413, 409), (409, 413, 414, 410), (410, 414, 415, 411), (412, 408, 411, 415), (416, 417, 418, 419), (420, 423, 422, 421), (416, 420, 421, 417), (417, 421, 422, 418), (418, 422, 423, 419), (420, 416, 419, 423), (424, 425, 426, 427), (428, 431, 430, 429), (424, 428, 429, 425), (425, 429, 430, 426), (426, 430, 431, 427), (428, 424, 427, 431), (432, 433, 434, 435), (436, 439, 438, 437), (432, 436, 437, 433), (433, 437, 438, 434), (434, 438, 439, 435), (436, 432, 435, 439), (440, 441, 442, 443), (444, 447, 446, 445), (440, 444, 445, 441), (441, 445, 446, 442), (442, 446, 447, 443), (444, 440, 443, 447), (448, 449, 450, 451), (452, 455, 454, 453), (448, 452, 453, 449), (449, 453, 454, 450), (450, 454, 455, 451), (452, 448, 451, 455), (456, 457, 458, 459), (460, 463, 462, 461), (456, 460, 461, 457), (457, 461, 462, 458), (458, 462, 463, 459), (460, 456, 459, 463), (464, 465, 466, 467), (468, 471, 470, 469), (464, 468, 469, 465), (465, 469, 470, 466), (466, 470, 471, 467), (468, 464, 467, 471), (472, 473, 474, 475), (476, 479, 478, 477), (472, 476, 477, 473), (473, 477, 478, 474), (474, 478, 479, 475), (476, 472, 475, 479), (480, 481, 482, 483), (484, 487, 486, 485), (480, 484, 485, 481), (481, 485, 486, 482), (482, 486, 487, 483), (484, 480, 483, 487), (488, 489, 490, 491), (492, 495, 494, 493), (488, 492, 493, 489), (489, 493, 494, 490), (490, 494, 495, 491), (492, 488, 491, 495), (496, 497, 498, 499), (500, 503, 502, 501), (496, 500, 501, 497), (497, 501, 502, 498), (498, 502, 503, 499), (500, 496, 499, 503), (504, 505, 506, 507), (508, 511, 510, 509), (504, 508, 509, 505), (505, 509, 510, 506), (506, 510, 511, 507), (508, 504, 507, 511), (512, 513, 514, 515), (516, 519, 518, 517), (512, 516, 517, 513), (513, 517, 518, 514), (514, 518, 519, 515), (516, 512, 515, 519), (520, 521, 522, 523), (524, 527, 526, 525), (520, 524, 525, 521), (521, 525, 526, 522), (522, 526, 527, 523), (524, 520, 523, 527), (528, 529, 530, 531), (532, 535, 534, 533), (528, 532, 533, 529), (529, 533, 534, 530), (530, 534, 535, 531), (532, 528, 531, 535), (536, 537, 538, 539), (540, 543, 542, 541), (536, 540, 541, 537), (537, 541, 542, 538), (538, 542, 543, 539), (540, 536, 539, 543), (544, 545, 546, 547), (548, 551, 550, 549), (544, 548, 549, 545), (545, 549, 550, 546), (546, 550, 551, 547), (548, 544, 547, 551), (552, 553, 554, 555), (556, 559, 558, 557), (552, 556, 557, 553), (553, 557, 558, 554), (554, 558, 559, 555), (556, 552, 555, 559), (560, 561, 562, 563), (564, 567, 566, 565), (560, 564, 565, 561), (561, 565, 566, 562), (562, 566, 567, 563), (564, 560, 563, 567), (568, 569, 570, 571), (572, 575, 574, 573), (568, 572, 573, 569), (569, 573, 574, 570), (570, 574, 575, 571), (572, 568, 571, 575), (576, 577, 578, 579), (580, 583, 582, 581), (576, 580, 581, 577), (577, 581, 582, 578), (578, 582, 583, 579), (580, 576, 579, 583), (584, 585, 586, 587), (588, 591, 590, 589), (584, 588, 589, 585), (585, 589, 590, 586), (586, 590, 591, 587), (588, 584, 587, 591), (592, 593, 594, 595), (596, 599, 598, 597), (592, 596, 597, 593), (593, 597, 598, 594), (594, 598, 599, 595), (596, 592, 595, 599), (600, 601, 602, 603), (604, 607, 606, 605), (600, 604, 605, 601), (601, 605, 606, 602), (602, 606, 607, 603), (604, 600, 603, 607), (608, 609, 610, 611), (612, 615, 614, 613), (608, 612, 613, 609), (609, 613, 614, 610), (610, 614, 615, 611), (612, 608, 611, 615), (616, 617, 618, 619), (620, 623, 622, 621), (616, 620, 621, 617), (617, 621, 622, 618), (618, 622, 623, 619), (620, 616, 619, 623), (624, 625, 626, 627), (628, 631, 630, 629), (624, 628, 629, 625), (625, 629, 630, 626), (626, 630, 631, 627), (628, 624, 627, 631), (632, 633, 634, 635), (636, 639, 638, 637), (632, 636, 637, 633), (633, 637, 638, 634), (634, 638, 639, 635), (636, 632, 635, 639), (640, 641, 642, 643), (644, 647, 646, 645), (640, 644, 645, 641), (641, 645, 646, 642), (642, 646, 647, 643), (644, 640, 643, 647), (648, 649, 650, 651), (652, 655, 654, 653), (648, 652, 653, 649), (649, 653, 654, 650), (650, 654, 655, 651), (652, 648, 651, 655), (656, 657, 658, 659), (660, 663, 662, 661), (656, 660, 661, 657), (657, 661, 662, 658), (658, 662, 663, 659), (660, 656, 659, 663), (664, 665, 666, 667), (668, 671, 670, 669), (664, 668, 669, 665), (665, 669, 670, 666), (666, 670, 671, 667), (668, 664, 667, 671), (672, 673, 674, 675), (676, 679, 678, 677), (672, 676, 677, 673), (673, 677, 678, 674), (674, 678, 679, 675), (676, 672, 675, 679), (680, 681, 682, 683), (684, 687, 686, 685), (680, 684, 685, 681), (681, 685, 686, 682), (682, 686, 687, 683), (684, 680, 683, 687), (688, 689, 690, 691), (692, 695, 694, 693), (688, 692, 693, 689), (689, 693, 694, 690), (690, 694, 695, 691), (692, 688, 691, 695), (696, 697, 698, 699), (700, 703, 702, 701), (696, 700, 701, 697), (697, 701, 702, 698), (698, 702, 703, 699), (700, 696, 699, 703), (704, 705, 706, 707), (708, 711, 710, 709), (704, 708, 709, 705), (705, 709, 710, 706), (706, 710, 711, 707), (708, 704, 707, 711), (712, 713, 714, 715), (716, 719, 718, 717), (712, 716, 717, 713), (713, 717, 718, 714), (714, 718, 719, 715), (716, 712, 715, 719), (720, 721, 722, 723), (724, 727, 726, 725), (720, 724, 725, 721), (721, 725, 726, 722), (722, 726, 727, 723), (724, 720, 723, 727), (728, 729, 730, 731), (732, 735, 734, 733), (728, 732, 733, 729), (729, 733, 734, 730), (730, 734, 735, 731), (732, 728, 731, 735), (736, 737, 738, 739), (740, 743, 742, 741), (736, 740, 741, 737), (737, 741, 742, 738), (738, 742, 743, 739), (740, 736, 739, 743), (744, 745, 746, 747), (748, 751, 750, 749), (744, 748, 749, 745), (745, 749, 750, 746), (746, 750, 751, 747), (748, 744, 747, 751), (752, 753, 754, 755), (756, 759, 758, 757), (752, 756, 757, 753), (753, 757, 758, 754), (754, 758, 759, 755), (756, 752, 755, 759), (760, 761, 762, 763), (764, 767, 766, 765), (760, 764, 765, 761), (761, 765, 766, 762), (762, 766, 767, 763), (764, 760, 763, 767), (768, 769, 770, 771), (772, 775, 774, 773), (768, 772, 773, 769), (769, 773, 774, 770), (770, 774, 775, 771), (772, 768, 771, 775), (776, 777, 778, 779), (780, 783, 782, 781), (776, 780, 781, 777), (777, 781, 782, 778), (778, 782, 783, 779), (780, 776, 779, 783), (784, 785, 786, 787), (788, 791, 790, 789), (784, 788, 789, 785), (785, 789, 790, 786), (786, 790, 791, 787), (788, 784, 787, 791), (792, 793, 794, 795), (796, 799, 798, 797), (792, 796, 797, 793), (793, 797, 798, 794), (794, 798, 799, 795), (796, 792, 795, 799), (800, 801, 802, 803), (804, 807, 806, 805), (800, 804, 805, 801), (801, 805, 806, 802), (802, 806, 807, 803), (804, 800, 803, 807), (808, 809, 810, 811), (812, 815, 814, 813), (808, 812, 813, 809), (809, 813, 814, 810), (810, 814, 815, 811), (812, 808, 811, 815), (816, 817, 818, 819), (820, 823, 822, 821), (816, 820, 821, 817), (817, 821, 822, 818), (818, 822, 823, 819), (820, 816, 819, 823), (824, 825, 826, 827), (828, 831, 830, 829), (824, 828, 829, 825), (825, 829, 830, 826), (826, 830, 831, 827), (828, 824, 827, 831), (832, 833, 834, 835), (836, 839, 838, 837), (832, 836, 837, 833), (833, 837, 838, 834), (834, 838, 839, 835), (836, 832, 835, 839), (840, 841, 842, 843), (844, 847, 846, 845), (840, 844, 845, 841), (841, 845, 846, 842), (842, 846, 847, 843), (844, 840, 843, 847), (848, 849, 850, 851), (852, 855, 854, 853), (848, 852, 853, 849), (849, 853, 854, 850), (850, 854, 855, 851), (852, 848, 851, 855), (856, 857, 858, 859), (860, 863, 862, 861), (856, 860, 861, 857), (857, 861, 862, 858), (858, 862, 863, 859), (860, 856, 859, 863), (864, 865, 866, 867), (868, 871, 870, 869), (864, 868, 869, 865), (865, 869, 870, 866), (866, 870, 871, 867), (868, 864, 867, 871)])
_uv = me_cube_016.uv_layers.new(name='UVMap')
_uv.uv.foreach_set('vector', [0.0001, 0.0001001, 0.9999, 9.998e-05, 0.9999, 0.9999, 9.998e-05, 0.9999, 0.0, 0.0, 1.0, 0.0, 1.0, 1.0, 0.0, 1.0, 0.0, 0.0, 1.0, 0.0, 1.0, 1.0, 0.0, 1.0, 0.0, 0.0, 1.0, 0.0, 1.0, 1.0, 0.0, 1.0, 0.0, 0.0, 1.0, 0.0, 1.0, 1.0, 0.0, 1.0, 0.0, 0.0, 1.0, 0.0, 1.0, 1.0, 0.0, 1.0, 0.0001, 0.0001001, 0.9999, 9.998e-05, 0.9999, 0.9999, 9.998e-05, 0.9999, 0.0, 0.0, 1.0, 0.0, 1.0, 1.0, 0.0, 1.0, 0.0, 0.0, 1.0, 0.0, 1.0, 1.0, 0.0, 1.0, 0.0, 0.0, 1.0, 0.0, 1.0, 1.0, 0.0, 1.0, 0.0, 0.0, 1.0, 0.0, 1.0, 1.0, 0.0, 1.0, 0.0, 0.0, 1.0, 0.0, 1.0, 1.0, 0.0, 1.0, 0.0001, 0.0001001, 0.9999, 9.998e-05, 0.9999, 0.9999, 9.998e-05, 0.9999, 0.0, 0.0, 1.0, 0.0, 1.0, 1.0, 0.0, 1.0, 0.0, 0.0, 1.0, 0.0, 1.0, 1.0, 0.0, 1.0, 0.0, 0.0, 1.0, 0.0, 1.0, 1.0, 0.0, 1.0, 0.0, 0.0, 1.0, 0.0, 1.0, 1.0, 0.0, 1.0, 0.0, 0.0, 1.0, 0.0, 1.0, 1.0, 0.0, 1.0, 0.0001, 0.0001001, 0.9999, 9.998e-05, 0.9999, 0.9999, 9.998e-05, 0.9999, 0.0, 0.0, 1.0, 0.0, 1.0, 1.0, 0.0, 1.0, 0.0, 0.0, 1.0, 0.0, 1.0, 1.0, 0.0, 1.0, 0.0, 0.0, 1.0, 0.0, 1.0, 1.0, 0.0, 1.0, 0.0, 0.0, 1.0, 0.0, 1.0, 1.0, 0.0, 1.0, 0.0, 0.0, 1.0, 0.0, 1.0, 1.0, 0.0, 1.0, 0.0001, 0.0001001, 0.9999, 9.998e-05, 0.9999, 0.9999, 9.998e-05, 0.9999, 0.0, 0.0, 1.0, 0.0, 1.0, 1.0, 0.0, 1.0, 0.0, 0.0, 1.0, 0.0, 1.0, 1.0, 0.0, 1.0, 0.0, 0.0, 1.0, 0.0, 1.0, 1.0, 0.0, 1.0, 0.0, 0.0, 1.0, 0.0, 1.0, 1.0, 0.0, 1.0, 0.0, 0.0, 1.0, 0.0, 1.0, 1.0, 0.0, 1.0, 0.0001, 0.0001001, 0.9999, 9.998e-05, 0.9999, 0.9999, 9.998e-05, 0.9999, 0.0, 0.0, 1.0, 0.0, 1.0, 1.0, 0.0, 1.0, 0.0, 0.0, 1.0, 0.0, 1.0, 1.0, 0.0, 1.0, 0.0, 0.0, 1.0, 0.0, 1.0, 1.0, 0.0, 1.0, 0.0, 0.0, 1.0, 0.0, 1.0, 1.0, 0.0, 1.0, 0.0, 0.0, 1.0, 0.0, 1.0, 1.0, 0.0, 1.0, 0.0001, 0.0001001, 0.9999, 9.998e-05, 0.9999, 0.9999, 9.998e-05, 0.9999, 0.0, 0.0, 1.0, 0.0, 1.0, 1.0, 0.0, 1.0, 0.0, 0.0, 1.0, 0.0, 1.0, 1.0, 0.0, 1.0, 0.0, 0.0, 1.0, 0.0, 1.0, 1.0, 0.0, 1.0, 0.0, 0.0, 1.0, 0.0, 1.0, 1.0, 0.0, 1.0, 0.0, 0.0, 1.0, 0.0, 1.0, 1.0, 0.0, 1.0, 0.0001, 0.0001001, 0.9999, 9.998e-05, 0.9999, 0.9999, 9.998e-05, 0.9999, 0.0, 0.0, 1.0, 0.0, 1.0, 1.0, 0.0, 1.0, 0.0, 0.0, 1.0, 0.0, 1.0, 1.0, 0.0, 1.0, 0.0, 0.0, 1.0, 0.0, 1.0, 1.0, 0.0, 1.0, 0.0, 0.0, 1.0, 0.0, 1.0, 1.0, 0.0, 1.0, 0.0, 0.0, 1.0, 0.0, 1.0, 1.0, 0.0, 1.0, 0.0, 0.0, 1.0, 0.0, 1.0, 1.0, 0.0, 1.0, 0.0, 0.0, 1.0, 0.0, 1.0, 1.0, 0.0, 1.0, 0.0, 0.0, 1.0, 0.0, 1.0, 1.0, 0.0, 1.0, 0.0, 0.0, 1.0, 0.0, 1.0, 1.0, 0.0, 1.0, 0.0, 0.0, 1.0, 0.0, 1.0, 1.0, 0.0, 1.0, 0.0, 0.0, 1.0, 0.0, 1.0, 1.0, 0.0, 1.0, 0.0, 0.0, 1.0, 0.0, 1.0, 1.0, 0.0, 1.0, 0.0, 0.0, 1.0, 0.0, 1.0, 1.0, 0.0, 1.0, 0.0, 0.0, 1.0, 0.0, 1.0, 1.0, 0.0, 1.0, 0.0, 0.0, 1.0, 0.0, 1.0, 1.0, 0.0, 1.0, 0.0, 0.0, 1.0, 0.0, 1.0, 1.0, 0.0, 1.0, 0.0, 0.0, 1.0, 0.0, 1.0, 1.0, 0.0, 1.0, 0.0, 0.0, 1.0, 0.0, 1.0, 1.0, 0.0, 1.0, 0.0, 0.0, 1.0, 0.0, 1.0, 1.0, 0.0, 1.0, 0.0, 0.0, 1.0, 0.0, 1.0, 1.0, 0.0, 1.0, 0.0, 0.0, 1.0, 0.0, 1.0, 1.0, 0.0, 1.0, 0.0, 0.0, 1.0, 0.0, 1.0, 1.0, 0.0, 1.0, 0.0, 0.0, 1.0, 0.0, 1.0, 1.0, 0.0, 1.0, 0.0, 0.0, 1.0, 0.0, 1.0, 1.0, 0.0, 1.0, 0.0, 0.0, 1.0, 0.0, 1.0, 1.0, 0.0, 1.0, 0.0, 0.0, 1.0, 0.0, 1.0, 1.0, 0.0, 1.0, 0.0, 0.0, 1.0, 0.0, 1.0, 1.0, 0.0, 1.0, 0.0, 0.0, 1.0, 0.0, 1.0, 1.0, 0.0, 1.0, 0.0, 0.0, 1.0, 0.0, 1.0, 1.0, 0.0, 1.0, 0.0, 0.0, 1.0, 0.0, 1.0, 1.0, 0.0, 1.0, 0.0, 0.0, 1.0, 0.0, 1.0, 1.0, 0.0, 1.0, 0.0, 0.0, 1.0, 0.0, 1.0, 1.0, 0.0, 1.0, 0.0, 0.0, 1.0, 0.0, 1.0, 1.0, 0.0, 1.0, 0.0, 0.0, 1.0, 0.0, 1.0, 1.0, 0.0, 1.0, 0.0, 0.0, 1.0, 0.0, 1.0, 1.0, 0.0, 1.0, 0.0, 0.0, 1.0, 0.0, 1.0, 1.0, 0.0, 1.0, 0.0, 0.0, 1.0, 0.0, 1.0, 1.0, 0.0, 1.0, 0.0, 0.0, 1.0, 0.0, 1.0, 1.0, 0.0, 1.0, 0.0, 0.0, 1.0, 0.0, 1.0, 1.0, 0.0, 1.0, 0.0, 0.0, 1.0, 0.0, 1.0, 1.0, 0.0, 1.0, 0.0, 0.0, 1.0, 0.0, 1.0, 1.0, 0.0, 1.0, 0.0, 0.0, 1.0, 0.0, 1.0, 1.0, 0.0, 1.0, 0.0, 0.0, 1.0, 0.0, 1.0, 1.0, 0.0, 1.0, 0.0, 0.0, 1.0, 0.0, 1.0, 1.0, 0.0, 1.0, 0.0, 0.0, 1.0, 0.0, 1.0, 1.0, 0.0, 1.0, 0.0, 0.0, 1.0, 0.0, 1.0, 1.0, 0.0, 1.0, 0.0, 0.0, 1.0, 0.0, 1.0, 1.0, 0.0, 1.0, 0.0, 0.0, 1.0, 0.0, 1.0, 1.0, 0.0, 1.0, 0.0, 0.0, 1.0, 0.0, 1.0, 1.0, 0.0, 1.0, 0.0, 0.0, 1.0, 0.0, 1.0, 1.0, 0.0, 1.0, 0.0, 0.0, 1.0, 0.0, 1.0, 1.0, 0.0, 1.0, 0.0, 0.0, 1.0, 0.0, 1.0, 1.0, 0.0, 1.0, 0.0, 0.0, 1.0, 0.0, 1.0, 1.0, 0.0, 1.0, 0.0, 0.0, 1.0, 0.0, 1.0, 1.0, 0.0, 1.0, 0.0, 0.0, 1.0, 0.0, 1.0, 1.0, 0.0, 1.0, 0.0, 0.0, 1.0, 0.0, 1.0, 1.0, 0.0, 1.0, 0.0, 0.0, 1.0, 0.0, 1.0, 1.0, 0.0, 1.0, 0.0, 0.0, 1.0, 0.0, 1.0, 1.0, 0.0, 1.0, 0.0, 0.0, 1.0, 0.0, 1.0, 1.0, 0.0, 1.0, 0.0, 0.0, 1.0, 0.0, 1.0, 1.0, 0.0, 1.0, 0.0, 0.0, 1.0, 0.0, 1.0, 1.0, 0.0, 1.0, 0.0, 0.0, 1.0, 0.0, 1.0, 1.0, 0.0, 1.0, 0.0, 0.0, 1.0, 0.0, 1.0, 1.0, 0.0, 1.0, 0.0, 0.0, 1.0, 0.0, 1.0, 1.0, 0.0, 1.0, 0.0, 0.0, 1.0, 0.0, 1.0, 1.0, 0.0, 1.0, 0.0, 0.0, 1.0, 0.0, 1.0, 1.0, 0.0, 1.0, 0.0, 0.0, 1.0, 0.0, 1.0, 1.0, 0.0, 1.0, 0.0, 0.0, 1.0, 0.0, 1.0, 1.0, 0.0, 1.0, 0.0, 0.0, 1.0, 0.0, 1.0, 1.0, 0.0, 1.0, 0.0, 0.0, 1.0, 0.0, 1.0, 1.0, 0.0, 1.0, 0.0, 0.0, 1.0, 0.0, 1.0, 1.0, 0.0, 1.0, 0.0, 0.0, 1.0, 0.0, 1.0, 1.0, 0.0, 1.0, 0.0, 0.0, 1.0, 0.0, 1.0, 1.0, 0.0, 1.0, 0.0, 0.0, 1.0, 0.0, 1.0, 1.0, 0.0, 1.0, 0.0, 0.0, 1.0, 0.0, 1.0, 1.0, 0.0, 1.0, 0.0, 0.0, 1.0, 0.0, 1.0, 1.0, 0.0, 1.0, 0.0, 0.0, 1.0, 0.0, 1.0, 1.0, 0.0, 1.0, 0.0, 0.0, 1.0, 0.0, 1.0, 1.0, 0.0, 1.0, 0.0, 0.0, 1.0, 0.0, 1.0, 1.0, 0.0, 1.0, 0.0, 0.0, 1.0, 0.0, 1.0, 1.0, 0.0, 1.0, 0.0, 0.0, 1.0, 0.0, 1.0, 1.0, 0.0, 1.0, 0.0, 0.0, 1.0, 0.0, 1.0, 1.0, 0.0, 1.0, 0.0, 0.0, 1.0, 0.0, 1.0, 1.0, 0.0, 1.0, 0.0, 0.0, 1.0, 0.0, 1.0, 1.0, 0.0, 1.0, 0.0, 0.0, 1.0, 0.0, 1.0, 1.0, 0.0, 1.0, 0.0, 0.0, 1.0, 0.0, 1.0, 1.0, 0.0, 1.0, 0.0, 0.0, 1.0, 0.0, 1.0, 1.0, 0.0, 1.0, 0.0, 0.0, 1.0, 0.0, 1.0, 1.0, 0.0, 1.0, 0.0, 0.0, 1.0, 0.0, 1.0, 1.0, 0.0, 1.0, 0.0, 0.0, 1.0, 0.0, 1.0, 1.0, 0.0, 1.0, 0.0, 0.0, 1.0, 0.0, 1.0, 1.0, 0.0, 1.0, 0.0, 0.0, 1.0, 0.0, 1.0, 1.0, 0.0, 1.0, 0.0, 0.0, 1.0, 0.0, 1.0, 1.0, 0.0, 1.0, 0.0, 0.0, 1.0, 0.0, 1.0, 1.0, 0.0, 1.0, 0.0, 0.0, 1.0, 0.0, 1.0, 1.0, 0.0, 1.0, 0.0, 0.0, 1.0, 0.0, 1.0, 1.0, 0.0, 1.0, 0.0, 0.0, 1.0, 0.0, 1.0, 1.0, 0.0, 1.0, 0.0, 0.0, 1.0, 0.0, 1.0, 1.0, 0.0, 1.0, 0.0, 0.0, 1.0, 0.0, 1.0, 1.0, 0.0, 1.0, 0.0, 0.0, 1.0, 0.0, 1.0, 1.0, 0.0, 1.0, 0.0, 0.0, 1.0, 0.0, 1.0, 1.0, 0.0, 1.0, 0.0, 0.0, 1.0, 0.0, 1.0, 1.0, 0.0, 1.0, 0.0, 0.0, 1.0, 0.0, 1.0, 1.0, 0.0, 1.0, 0.0, 0.0, 1.0, 0.0, 1.0, 1.0, 0.0, 1.0, 0.0, 0.0, 1.0, 0.0, 1.0, 1.0, 0.0, 1.0, 0.0, 0.0, 1.0, 0.0, 1.0, 1.0, 0.0, 1.0, 0.0, 0.0, 1.0, 0.0, 1.0, 1.0, 0.0, 1.0, 0.0, 0.0, 1.0, 0.0, 1.0, 1.0, 0.0, 1.0, 0.0, 0.0, 1.0, 0.0, 1.0, 1.0, 0.0, 1.0, 0.0, 0.0, 1.0, 0.0, 1.0, 1.0, 0.0, 1.0, 0.0, 0.0, 1.0, 0.0, 1.0, 1.0, 0.0, 1.0, 0.0, 0.0, 1.0, 0.0, 1.0, 1.0, 0.0, 1.0, 0.0, 0.0, 1.0, 0.0, 1.0, 1.0, 0.0, 1.0, 0.0, 0.0, 1.0, 0.0, 1.0, 1.0, 0.0, 1.0, 0.0, 0.0, 1.0, 0.0, 1.0, 1.0, 0.0, 1.0, 0.0, 0.0, 1.0, 0.0, 1.0, 1.0, 0.0, 1.0, 0.0, 0.0, 1.0, 0.0, 1.0, 1.0, 0.0, 1.0, 0.0, 0.0, 1.0, 0.0, 1.0, 1.0, 0.0, 1.0, 0.0, 0.0, 1.0, 0.0, 1.0, 1.0, 0.0, 1.0, 0.0, 0.0, 1.0, 0.0, 1.0, 1.0, 0.0, 1.0, 0.0, 0.0, 1.0, 0.0, 1.0, 1.0, 0.0, 1.0, 0.0, 0.0, 1.0, 0.0, 1.0, 1.0, 0.0, 1.0, 0.0, 0.0, 1.0, 0.0, 1.0, 1.0, 0.0, 1.0, 0.0, 0.0, 1.0, 0.0, 1.0, 1.0, 0.0, 1.0, 0.0, 0.0, 1.0, 0.0, 1.0, 1.0, 0.0, 1.0, 0.0, 0.0, 1.0, 0.0, 1.0, 1.0, 0.0, 1.0, 0.0, 0.0, 1.0, 0.0, 1.0, 1.0, 0.0, 1.0, 0.0, 0.0, 1.0, 0.0, 1.0, 1.0, 0.0, 1.0, 0.0, 0.0, 1.0, 0.0, 1.0, 1.0, 0.0, 1.0, 0.0, 0.0, 1.0, 0.0, 1.0, 1.0, 0.0, 1.0, 0.0, 0.0, 1.0, 0.0, 1.0, 1.0, 0.0, 1.0, 0.0, 0.0, 1.0, 0.0, 1.0, 1.0, 0.0, 1.0, 0.0, 0.0, 1.0, 0.0, 1.0, 1.0, 0.0, 1.0, 0.0, 0.0, 1.0, 0.0, 1.0, 1.0, 0.0, 1.0, 0.0, 0.0, 1.0, 0.0, 1.0, 1.0, 0.0, 1.0, 0.0, 0.0, 1.0, 0.0, 1.0, 1.0, 0.0, 1.0, 0.0, 0.0, 1.0, 0.0, 1.0, 1.0, 0.0, 1.0, 0.0, 0.0, 1.0, 0.0, 1.0, 1.0, 0.0, 1.0, 0.0, 0.0, 1.0, 0.0, 1.0, 1.0, 0.0, 1.0, 0.0, 0.0, 1.0, 0.0, 1.0, 1.0, 0.0, 1.0, 0.0, 0.0, 1.0, 0.0, 1.0, 1.0, 0.0, 1.0, 0.0, 0.0, 1.0, 0.0, 1.0, 1.0, 0.0, 1.0, 0.0, 0.0, 1.0, 0.0, 1.0, 1.0, 0.0, 1.0, 0.0, 0.0, 1.0, 0.0, 1.0, 1.0, 0.0, 1.0, 0.0, 0.0, 1.0, 0.0, 1.0, 1.0, 0.0, 1.0, 0.0, 0.0, 1.0, 0.0, 1.0, 1.0, 0.0, 1.0, 0.0, 0.0, 1.0, 0.0, 1.0, 1.0, 0.0, 1.0, 0.0, 0.0, 1.0, 0.0, 1.0, 1.0, 0.0, 1.0, 0.0, 0.0, 1.0, 0.0, 1.0, 1.0, 0.0, 1.0, 0.0, 0.0, 1.0, 0.0, 1.0, 1.0, 0.0, 1.0, 0.0, 0.0, 1.0, 0.0, 1.0, 1.0, 0.0, 1.0, 0.0, 0.0, 1.0, 0.0, 1.0, 1.0, 0.0, 1.0, 0.0, 0.0, 1.0, 0.0, 1.0, 1.0, 0.0, 1.0, 0.0, 0.0, 1.0, 0.0, 1.0, 1.0, 0.0, 1.0, 0.0, 0.0, 1.0, 0.0, 1.0, 1.0, 0.0, 1.0, 0.0, 0.0, 1.0, 0.0, 1.0, 1.0, 0.0, 1.0, 0.0, 0.0, 1.0, 0.0, 1.0, 1.0, 0.0, 1.0, 0.0, 0.0, 1.0, 0.0, 1.0, 1.0, 0.0, 1.0, 0.0, 0.0, 1.0, 0.0, 1.0, 1.0, 0.0, 1.0, 0.0, 0.0, 1.0, 0.0, 1.0, 1.0, 0.0, 1.0, 0.0, 0.0, 1.0, 0.0, 1.0, 1.0, 0.0, 1.0, 0.0, 0.0, 1.0, 0.0, 1.0, 1.0, 0.0, 1.0, 0.0, 0.0, 1.0, 0.0, 1.0, 1.0, 0.0, 1.0, 0.0, 0.0, 1.0, 0.0, 1.0, 1.0, 0.0, 1.0, 0.0, 0.0, 1.0, 0.0, 1.0, 1.0, 0.0, 1.0, 0.0, 0.0, 1.0, 0.0, 1.0, 1.0, 0.0, 1.0, 0.0, 0.0, 1.0, 0.0, 1.0, 1.0, 0.0, 1.0, 0.0, 0.0, 1.0, 0.0, 1.0, 1.0, 0.0, 1.0, 0.0, 0.0, 1.0, 0.0, 1.0, 1.0, 0.0, 1.0, 0.0, 0.0, 1.0, 0.0, 1.0, 1.0, 0.0, 1.0, 0.0, 0.0, 1.0, 0.0, 1.0, 1.0, 0.0, 1.0, 0.0, 0.0, 1.0, 0.0, 1.0, 1.0, 0.0, 1.0, 0.0, 0.0, 1.0, 0.0, 1.0, 1.0, 0.0, 1.0, 0.0, 0.0, 1.0, 0.0, 1.0, 1.0, 0.0, 1.0, 0.0, 0.0, 1.0, 0.0, 1.0, 1.0, 0.0, 1.0, 0.0, 0.0, 1.0, 0.0, 1.0, 1.0, 0.0, 1.0, 0.0, 0.0, 1.0, 0.0, 1.0, 1.0, 0.0, 1.0, 0.0, 0.0, 1.0, 0.0, 1.0, 1.0, 0.0, 1.0, 0.0, 0.0, 1.0, 0.0, 1.0, 1.0, 0.0, 1.0, 0.0, 0.0, 1.0, 0.0, 1.0, 1.0, 0.0, 1.0, 0.0, 0.0, 1.0, 0.0, 1.0, 1.0, 0.0, 1.0, 0.0, 0.0, 1.0, 0.0, 1.0, 1.0, 0.0, 1.0, 0.0, 0.0, 1.0, 0.0, 1.0, 1.0, 0.0, 1.0, 0.0, 0.0, 1.0, 0.0, 1.0, 1.0, 0.0, 1.0, 0.0, 0.0, 1.0, 0.0, 1.0, 1.0, 0.0, 1.0, 0.0, 0.0, 1.0, 0.0, 1.0, 1.0, 0.0, 1.0, 0.0, 0.0, 1.0, 0.0, 1.0, 1.0, 0.0, 1.0, 0.0, 0.0, 1.0, 0.0, 1.0, 1.0, 0.0, 1.0, 0.0, 0.0, 1.0, 0.0, 1.0, 1.0, 0.0, 1.0, 0.0, 0.0, 1.0, 0.0, 1.0, 1.0, 0.0, 1.0, 0.0, 0.0, 1.0, 0.0, 1.0, 1.0, 0.0, 1.0, 0.0, 0.0, 1.0, 0.0, 1.0, 1.0, 0.0, 1.0, 0.0, 0.0, 1.0, 0.0, 1.0, 1.0, 0.0, 1.0, 0.0, 0.0, 1.0, 0.0, 1.0, 1.0, 0.0, 1.0, 0.0, 0.0, 1.0, 0.0, 1.0, 1.0, 0.0, 1.0, 0.0, 0.0, 1.0, 0.0, 1.0, 1.0, 0.0, 1.0, 0.0, 0.0, 1.0, 0.0, 1.0, 1.0, 0.0, 1.0, 0.0, 0.0, 1.0, 0.0, 1.0, 1.0, 0.0, 1.0, 0.0, 0.0, 1.0, 0.0, 1.0, 1.0, 0.0, 1.0, 0.0, 0.0, 1.0, 0.0, 1.0, 1.0, 0.0, 1.0, 0.0, 0.0, 1.0, 0.0, 1.0, 1.0, 0.0, 1.0, 0.0, 0.0, 1.0, 0.0, 1.0, 1.0, 0.0, 1.0, 0.0, 0.0, 1.0, 0.0, 1.0, 1.0, 0.0, 1.0, 0.0, 0.0, 1.0, 0.0, 1.0, 1.0, 0.0, 1.0, 0.0, 0.0, 1.0, 0.0, 1.0, 1.0, 0.0, 1.0, 0.0, 0.0, 1.0, 0.0, 1.0, 1.0, 0.0, 1.0, 0.0, 0.0, 1.0, 0.0, 1.0, 1.0, 0.0, 1.0, 0.0, 0.0, 1.0, 0.0, 1.0, 1.0, 0.0, 1.0, 0.0, 0.0, 1.0, 0.0, 1.0, 1.0, 0.0, 1.0, 0.0, 0.0, 1.0, 0.0, 1.0, 1.0, 0.0, 1.0, 0.0, 0.0, 1.0, 0.0, 1.0, 1.0, 0.0, 1.0, 0.0, 0.0, 1.0, 0.0, 1.0, 1.0, 0.0, 1.0, 0.0, 0.0, 1.0, 0.0, 1.0, 1.0, 0.0, 1.0, 0.0, 0.0, 1.0, 0.0, 1.0, 1.0, 0.0, 1.0, 0.0, 0.0, 1.0, 0.0, 1.0, 1.0, 0.0, 1.0, 0.0, 0.0, 1.0, 0.0, 1.0, 1.0, 0.0, 1.0, 0.0, 0.0, 1.0, 0.0, 1.0, 1.0, 0.0, 1.0, 0.0, 0.0, 1.0, 0.0, 1.0, 1.0, 0.0, 1.0, 0.0, 0.0, 1.0, 0.0, 1.0, 1.0, 0.0, 1.0, 0.0, 0.0, 1.0, 0.0, 1.0, 1.0, 0.0, 1.0, 0.0, 0.0, 1.0, 0.0, 1.0, 1.0, 0.0, 1.0, 0.0, 0.0, 1.0, 0.0, 1.0, 1.0, 0.0, 1.0, 0.0, 0.0, 1.0, 0.0, 1.0, 1.0, 0.0, 1.0, 0.0, 0.0, 1.0, 0.0, 1.0, 1.0, 0.0, 1.0, 0.0, 0.0, 1.0, 0.0, 1.0, 1.0, 0.0, 1.0, 0.0, 0.0, 1.0, 0.0, 1.0, 1.0, 0.0, 1.0, 0.0, 0.0, 1.0, 0.0, 1.0, 1.0, 0.0, 1.0, 0.0, 0.0, 1.0, 0.0, 1.0, 1.0, 0.0, 1.0, 0.0, 0.0, 1.0, 0.0, 1.0, 1.0, 0.0, 1.0, 0.0, 0.0, 1.0, 0.0, 1.0, 1.0, 0.0, 1.0, 0.0, 0.0, 1.0, 0.0, 1.0, 1.0, 0.0, 1.0, 0.0, 0.0, 1.0, 0.0, 1.0, 1.0, 0.0, 1.0, 0.0, 0.0, 1.0, 0.0, 1.0, 1.0, 0.0, 1.0, 0.0, 0.0, 1.0, 0.0, 1.0, 1.0, 0.0, 1.0, 0.0, 0.0, 1.0, 0.0, 1.0, 1.0, 0.0, 1.0, 0.0, 0.0, 1.0, 0.0, 1.0, 1.0, 0.0, 1.0, 0.0, 0.0, 1.0, 0.0, 1.0, 1.0, 0.0, 1.0, 0.0, 0.0, 1.0, 0.0, 1.0, 1.0, 0.0, 1.0, 0.0, 0.0, 1.0, 0.0, 1.0, 1.0, 0.0, 1.0, 0.0, 0.0, 1.0, 0.0, 1.0, 1.0, 0.0, 1.0, 0.0, 0.0, 1.0, 0.0, 1.0, 1.0, 0.0, 1.0, 0.0, 0.0, 1.0, 0.0, 1.0, 1.0, 0.0, 1.0, 0.0, 0.0, 1.0, 0.0, 1.0, 1.0, 0.0, 1.0, 0.0, 0.0, 1.0, 0.0, 1.0, 1.0, 0.0, 1.0, 0.0, 0.0, 1.0, 0.0, 1.0, 1.0, 0.0, 1.0, 0.0, 0.0, 1.0, 0.0, 1.0, 1.0, 0.0, 1.0, 0.0, 0.0, 1.0, 0.0, 1.0, 1.0, 0.0, 1.0, 0.0, 0.0, 1.0, 0.0, 1.0, 1.0, 0.0, 1.0, 0.0, 0.0, 1.0, 0.0, 1.0, 1.0, 0.0, 1.0, 0.0, 0.0, 1.0, 0.0, 1.0, 1.0, 0.0, 1.0, 0.0, 0.0, 1.0, 0.0, 1.0, 1.0, 0.0, 1.0, 0.0, 0.0, 1.0, 0.0, 1.0, 1.0, 0.0, 1.0, 0.0, 0.0, 1.0, 0.0, 1.0, 1.0, 0.0, 1.0, 0.0, 0.0, 1.0, 0.0, 1.0, 1.0, 0.0, 1.0, 0.0, 0.0, 1.0, 0.0, 1.0, 1.0, 0.0, 1.0, 0.0, 0.0, 1.0, 0.0, 1.0, 1.0, 0.0, 1.0, 0.0, 0.0, 1.0, 0.0, 1.0, 1.0, 0.0, 1.0, 0.0, 0.0, 1.0, 0.0, 1.0, 1.0, 0.0, 1.0, 0.0, 0.0, 1.0, 0.0, 1.0, 1.0, 0.0, 1.0, 0.0, 0.0, 1.0, 0.0, 1.0, 1.0, 0.0, 1.0, 0.0, 0.0, 1.0, 0.0, 1.0, 1.0, 0.0, 1.0, 0.0, 0.0, 1.0, 0.0, 1.0, 1.0, 0.0, 1.0, 0.0, 0.0, 1.0, 0.0, 1.0, 1.0, 0.0, 1.0, 0.0, 0.0, 1.0, 0.0, 1.0, 1.0, 0.0, 1.0, 0.0, 0.0, 1.0, 0.0, 1.0, 1.0, 0.0, 1.0, 0.0, 0.0, 1.0, 0.0, 1.0, 1.0, 0.0, 1.0, 0.0, 0.0, 1.0, 0.0, 1.0, 1.0, 0.0, 1.0, 0.0, 0.0, 1.0, 0.0, 1.0, 1.0, 0.0, 1.0, 0.0, 0.0, 1.0, 0.0, 1.0, 1.0, 0.0, 1.0, 0.0, 0.0, 1.0, 0.0, 1.0, 1.0, 0.0, 1.0, 0.0, 0.0, 1.0, 0.0, 1.0, 1.0, 0.0, 1.0, 0.0, 0.0, 1.0, 0.0, 1.0, 1.0, 0.0, 1.0, 0.0, 0.0, 1.0, 0.0, 1.0, 1.0, 0.0, 1.0, 0.0, 0.0, 1.0, 0.0, 1.0, 1.0, 0.0, 1.0, 0.0, 0.0, 1.0, 0.0, 1.0, 1.0, 0.0, 1.0, 0.0, 0.0, 1.0, 0.0, 1.0, 1.0, 0.0, 1.0, 0.0, 0.0, 1.0, 0.0, 1.0, 1.0, 0.0, 1.0, 0.0, 0.0, 1.0, 0.0, 1.0, 1.0, 0.0, 1.0, 0.0, 0.0, 1.0, 0.0, 1.0, 1.0, 0.0, 1.0, 0.0, 0.0, 1.0, 0.0, 1.0, 1.0, 0.0, 1.0, 0.0, 0.0, 1.0, 0.0, 1.0, 1.0, 0.0, 1.0, 0.0, 0.0, 1.0, 0.0, 1.0, 1.0, 0.0, 1.0, 0.0, 0.0, 1.0, 0.0, 1.0, 1.0, 0.0, 1.0, 0.0, 0.0, 1.0, 0.0, 1.0, 1.0, 0.0, 1.0, 0.0, 0.0, 1.0, 0.0, 1.0, 1.0, 0.0, 1.0, 0.0, 0.0, 1.0, 0.0, 1.0, 1.0, 0.0, 1.0, 0.0, 0.0, 1.0, 0.0, 1.0, 1.0, 0.0, 1.0, 0.0, 0.0, 1.0, 0.0, 1.0, 1.0, 0.0, 1.0, 0.0, 0.0, 1.0, 0.0, 1.0, 1.0, 0.0, 1.0, 0.0, 0.0, 1.0, 0.0, 1.0, 1.0, 0.0, 1.0, 0.0, 0.0, 1.0, 0.0, 1.0, 1.0, 0.0, 1.0, 0.0, 0.0, 1.0, 0.0, 1.0, 1.0, 0.0, 1.0, 0.0, 0.0, 1.0, 0.0, 1.0, 1.0, 0.0, 1.0, 0.0, 0.0, 1.0, 0.0, 1.0, 1.0, 0.0, 1.0, 0.0, 0.0, 1.0, 0.0, 1.0, 1.0, 0.0, 1.0, 0.0, 0.0, 1.0, 0.0, 1.0, 1.0, 0.0, 1.0, 0.0, 0.0, 1.0, 0.0, 1.0, 1.0, 0.0, 1.0, 0.0, 0.0, 1.0, 0.0, 1.0, 1.0, 0.0, 1.0, 0.0, 0.0, 1.0, 0.0, 1.0, 1.0, 0.0, 1.0, 0.0, 0.0, 1.0, 0.0, 1.0, 1.0, 0.0, 1.0, 0.0, 0.0, 1.0, 0.0, 1.0, 1.0, 0.0, 1.0, 0.0, 0.0, 1.0, 0.0, 1.0, 1.0, 0.0, 1.0, 0.0, 0.0, 1.0, 0.0, 1.0, 1.0, 0.0, 1.0, 0.0, 0.0, 1.0, 0.0, 1.0, 1.0, 0.0, 1.0, 0.0, 0.0, 1.0, 0.0, 1.0, 1.0, 0.0, 1.0, 0.0, 0.0, 1.0, 0.0, 1.0, 1.0, 0.0, 1.0, 0.0, 0.0, 1.0, 0.0, 1.0, 1.0, 0.0, 1.0, 0.0, 0.0, 1.0, 0.0, 1.0, 1.0, 0.0, 1.0, 0.0, 0.0, 1.0, 0.0, 1.0, 1.0, 0.0, 1.0, 0.0, 0.0, 1.0, 0.0, 1.0, 1.0, 0.0, 1.0, 0.0, 0.0, 1.0, 0.0, 1.0, 1.0, 0.0, 1.0, 0.0, 0.0, 1.0, 0.0, 1.0, 1.0, 0.0, 1.0, 0.0, 0.0, 1.0, 0.0, 1.0, 1.0, 0.0, 1.0, 0.0, 0.0, 1.0, 0.0, 1.0, 1.0, 0.0, 1.0, 0.0, 0.0, 1.0, 0.0, 1.0, 1.0, 0.0, 1.0, 0.0, 0.0, 1.0, 0.0, 1.0, 1.0, 0.0, 1.0, 0.0, 0.0, 1.0, 0.0, 1.0, 1.0, 0.0, 1.0, 0.0, 0.0, 1.0, 0.0, 1.0, 1.0, 0.0, 1.0, 0.0, 0.0, 1.0, 0.0, 1.0, 1.0, 0.0, 1.0, 0.0, 0.0, 1.0, 0.0, 1.0, 1.0, 0.0, 1.0, 0.0, 0.0, 1.0, 0.0, 1.0, 1.0, 0.0, 1.0, 0.0, 0.0, 1.0, 0.0, 1.0, 1.0, 0.0, 1.0, 0.0, 0.0, 1.0, 0.0, 1.0, 1.0, 0.0, 1.0, 0.0, 0.0, 1.0, 0.0, 1.0, 1.0, 0.0, 1.0, 0.0, 0.0, 1.0, 0.0, 1.0, 1.0, 0.0, 1.0, 0.0, 0.0, 1.0, 0.0, 1.0, 1.0, 0.0, 1.0, 0.0, 0.0, 1.0, 0.0, 1.0, 1.0, 0.0, 1.0, 0.0, 0.0, 1.0, 0.0, 1.0, 1.0, 0.0, 1.0, 0.0, 0.0, 1.0, 0.0, 1.0, 1.0, 0.0, 1.0, 0.0, 0.0, 1.0, 0.0, 1.0, 1.0, 0.0, 1.0, 0.0, 0.0, 1.0, 0.0, 1.0, 1.0, 0.0, 1.0, 0.0, 0.0, 1.0, 0.0, 1.0, 1.0, 0.0, 1.0, 0.0, 0.0, 1.0, 0.0, 1.0, 1.0, 0.0, 1.0, 0.0, 0.0, 1.0, 0.0, 1.0, 1.0, 0.0, 1.0, 0.0, 0.0, 1.0, 0.0, 1.0, 1.0, 0.0, 1.0, 0.0, 0.0, 1.0, 0.0, 1.0, 1.0, 0.0, 1.0, 0.0, 0.0, 1.0, 0.0, 1.0, 1.0, 0.0, 1.0, 0.0, 0.0, 1.0, 0.0, 1.0, 1.0, 0.0, 1.0, 0.0, 0.0, 1.0, 0.0, 1.0, 1.0, 0.0, 1.0, 0.0, 0.0, 1.0, 0.0, 1.0, 1.0, 0.0, 1.0, 0.0, 0.0, 1.0, 0.0, 1.0, 1.0, 0.0, 1.0, 0.0, 0.0, 1.0, 0.0, 1.0, 1.0, 0.0, 1.0, 0.0, 0.0, 1.0, 0.0, 1.0, 1.0, 0.0, 1.0, 0.0, 0.0, 1.0, 0.0, 1.0, 1.0, 0.0, 1.0, 0.0, 0.0, 1.0, 0.0, 1.0, 1.0, 0.0, 1.0, 0.0, 0.0, 1.0, 0.0, 1.0, 1.0, 0.0, 1.0, 0.0, 0.0, 1.0, 0.0, 1.0, 1.0, 0.0, 1.0, 0.0, 0.0, 1.0, 0.0, 1.0, 1.0, 0.0, 1.0, 0.0, 0.0, 1.0, 0.0, 1.0, 1.0, 0.0, 1.0, 0.0, 0.0, 1.0, 0.0, 1.0, 1.0, 0.0, 1.0, 0.0, 0.0, 1.0, 0.0, 1.0, 1.0, 0.0, 1.0, 0.0, 0.0, 1.0, 0.0, 1.0, 1.0, 0.0, 1.0, 0.0, 0.0, 1.0, 0.0, 1.0, 1.0, 0.0, 1.0, 0.0, 0.0, 1.0, 0.0, 1.0, 1.0, 0.0, 1.0, 0.0, 0.0, 1.0, 0.0, 1.0, 1.0, 0.0, 1.0, 0.0, 0.0, 1.0, 0.0, 1.0, 1.0, 0.0, 1.0, 0.0, 0.0, 1.0, 0.0, 1.0, 1.0, 0.0, 1.0, 0.0, 0.0, 1.0, 0.0, 1.0, 1.0, 0.0, 1.0, 0.0, 0.0, 1.0, 0.0, 1.0, 1.0, 0.0, 1.0, 0.0, 0.0, 1.0, 0.0, 1.0, 1.0, 0.0, 1.0, 0.0, 0.0, 1.0, 0.0, 1.0, 1.0, 0.0, 1.0, 0.0, 0.0, 1.0, 0.0, 1.0, 1.0, 0.0, 1.0, 0.0, 0.0, 1.0, 0.0, 1.0, 1.0, 0.0, 1.0, 0.0, 0.0, 1.0, 0.0, 1.0, 1.0, 0.0, 1.0, 0.0, 0.0, 1.0, 0.0, 1.0, 1.0, 0.0, 1.0, 0.0, 0.0, 1.0, 0.0, 1.0, 1.0, 0.0, 1.0, 0.0, 0.0, 1.0, 0.0, 1.0, 1.0, 0.0, 1.0, 0.0, 0.0, 1.0, 0.0, 1.0, 1.0, 0.0, 1.0, 0.0, 0.0, 1.0, 0.0, 1.0, 1.0, 0.0, 1.0, 0.0, 0.0, 1.0, 0.0, 1.0, 1.0, 0.0, 1.0, 0.0, 0.0, 1.0, 0.0, 1.0, 1.0, 0.0, 1.0, 0.0, 0.0, 1.0, 0.0, 1.0, 1.0, 0.0, 1.0, 0.0, 0.0, 1.0, 0.0, 1.0, 1.0, 0.0, 1.0, 0.0, 0.0, 1.0, 0.0, 1.0, 1.0, 0.0, 1.0, 0.0, 0.0, 1.0, 0.0, 1.0, 1.0, 0.0, 1.0, 0.0, 0.0, 1.0, 0.0, 1.0, 1.0, 0.0, 1.0, 0.0, 0.0, 1.0, 0.0, 1.0, 1.0, 0.0, 1.0, 0.0, 0.0, 1.0, 0.0, 1.0, 1.0, 0.0, 1.0, 0.0, 0.0, 1.0, 0.0, 1.0, 1.0, 0.0, 1.0, 0.0, 0.0, 1.0, 0.0, 1.0, 1.0, 0.0, 1.0, 0.0, 0.0, 1.0, 0.0, 1.0, 1.0, 0.0, 1.0, 0.0, 0.0, 1.0, 0.0, 1.0, 1.0, 0.0, 1.0, 0.0, 0.0, 1.0, 0.0, 1.0, 1.0, 0.0, 1.0, 0.0, 0.0, 1.0, 0.0, 1.0, 1.0, 0.0, 1.0, 0.0, 0.0, 1.0, 0.0, 1.0, 1.0, 0.0, 1.0, 0.0, 0.0, 1.0, 0.0, 1.0, 1.0, 0.0, 1.0, 0.0, 0.0, 1.0, 0.0, 1.0, 1.0, 0.0, 1.0, 0.0, 0.0, 1.0, 0.0, 1.0, 1.0, 0.0, 1.0, 0.0, 0.0, 1.0, 0.0, 1.0, 1.0, 0.0, 1.0, 0.0, 0.0, 1.0, 0.0, 1.0, 1.0, 0.0, 1.0, 0.0, 0.0, 1.0, 0.0, 1.0, 1.0, 0.0, 1.0, 0.0, 0.0, 1.0, 0.0, 1.0, 1.0, 0.0, 1.0, 0.0, 0.0, 1.0, 0.0, 1.0, 1.0, 0.0, 1.0, 0.0, 0.0, 1.0, 0.0, 1.0, 1.0, 0.0, 1.0, 0.0, 0.0, 1.0, 0.0, 1.0, 1.0, 0.0, 1.0, 0.0, 0.0, 1.0, 0.0, 1.0, 1.0, 0.0, 1.0, 0.0, 0.0, 1.0, 0.0, 1.0, 1.0, 0.0, 1.0, 0.0, 0.0, 1.0, 0.0, 1.0, 1.0, 0.0, 1.0, 0.0, 0.0, 1.0, 0.0, 1.0, 1.0, 0.0, 1.0, 0.0, 0.0, 1.0, 0.0, 1.0, 1.0, 0.0, 1.0, 0.0, 0.0, 1.0, 0.0, 1.0, 1.0, 0.0, 1.0, 0.0, 0.0, 1.0, 0.0, 1.0, 1.0, 0.0, 1.0, 0.0, 0.0, 1.0, 0.0, 1.0, 1.0, 0.0, 1.0, 0.0, 0.0, 1.0, 0.0, 1.0, 1.0, 0.0, 1.0, 0.0, 0.0, 1.0, 0.0, 1.0, 1.0, 0.0, 1.0, 0.0, 0.0, 1.0, 0.0, 1.0, 1.0, 0.0, 1.0, 0.0, 0.0, 1.0, 0.0, 1.0, 1.0, 0.0, 1.0, 0.0, 0.0, 1.0, 0.0, 1.0, 1.0, 0.0, 1.0, 0.0, 0.0, 1.0, 0.0, 1.0, 1.0, 0.0, 1.0, 0.0, 0.0, 1.0, 0.0, 1.0, 1.0, 0.0, 1.0, 0.0, 0.0, 1.0, 0.0, 1.0, 1.0, 0.0, 1.0, 0.0, 0.0, 1.0, 0.0, 1.0, 1.0, 0.0, 1.0, 0.0, 0.0, 1.0, 0.0, 1.0, 1.0, 0.0, 1.0, 0.0, 0.0, 1.0, 0.0, 1.0, 1.0, 0.0, 1.0, 0.0, 0.0, 1.0, 0.0, 1.0, 1.0, 0.0, 1.0, 0.0, 0.0, 1.0, 0.0, 1.0, 1.0, 0.0, 1.0, 0.0, 0.0, 1.0, 0.0, 1.0, 1.0, 0.0, 1.0, 0.0, 0.0, 1.0, 0.0, 1.0, 1.0, 0.0, 1.0, 0.0, 0.0, 1.0, 0.0, 1.0, 1.0, 0.0, 1.0, 0.0, 0.0, 1.0, 0.0, 1.0, 1.0, 0.0, 1.0, 0.0, 0.0, 1.0, 0.0, 1.0, 1.0, 0.0, 1.0, 0.0, 0.0, 1.0, 0.0, 1.0, 1.0, 0.0, 1.0, 0.0, 0.0, 1.0, 0.0, 1.0, 1.0, 0.0, 1.0, 0.0, 0.0, 1.0, 0.0, 1.0, 1.0, 0.0, 1.0, 0.0, 0.0, 1.0, 0.0, 1.0, 1.0, 0.0, 1.0, 0.0, 0.0, 1.0, 0.0, 1.0, 1.0, 0.0, 1.0, 0.0, 0.0, 1.0, 0.0, 1.0, 1.0, 0.0, 1.0, 0.0, 0.0, 1.0, 0.0, 1.0, 1.0, 0.0, 1.0, 0.0, 0.0, 1.0, 0.0, 1.0, 1.0, 0.0, 1.0, 0.0, 0.0, 1.0, 0.0, 1.0, 1.0, 0.0, 1.0, 0.0, 0.0, 1.0, 0.0, 1.0, 1.0, 0.0, 1.0, 0.0, 0.0, 1.0, 0.0, 1.0, 1.0, 0.0, 1.0, 0.0, 0.0, 1.0, 0.0, 1.0, 1.0, 0.0, 1.0, 0.0, 0.0, 1.0, 0.0, 1.0, 1.0, 0.0, 1.0, 0.0, 0.0, 1.0, 0.0, 1.0, 1.0, 0.0, 1.0, 0.0, 0.0, 1.0, 0.0, 1.0, 1.0, 0.0, 1.0, 0.0, 0.0, 1.0, 0.0, 1.0, 1.0, 0.0, 1.0, 0.0, 0.0, 1.0, 0.0, 1.0, 1.0, 0.0, 1.0, 0.0, 0.0, 1.0, 0.0, 1.0, 1.0, 0.0, 1.0, 0.0, 0.0, 1.0, 0.0, 1.0, 1.0, 0.0, 1.0, 0.0, 0.0, 1.0, 0.0, 1.0, 1.0, 0.0, 1.0, 0.0, 0.0, 1.0, 0.0, 1.0, 1.0, 0.0, 1.0, 0.0, 0.0, 1.0, 0.0, 1.0, 1.0, 0.0, 1.0, 0.0, 0.0, 1.0, 0.0, 1.0, 1.0, 0.0, 1.0, 0.0, 0.0, 1.0, 0.0, 1.0, 1.0, 0.0, 1.0, 0.0, 0.0, 1.0, 0.0, 1.0, 1.0, 0.0, 1.0, 0.0, 0.0, 1.0, 0.0, 1.0, 1.0, 0.0, 1.0, 0.0, 0.0, 1.0, 0.0, 1.0, 1.0, 0.0, 1.0, 0.0, 0.0, 1.0, 0.0, 1.0, 1.0, 0.0, 1.0, 0.0, 0.0, 1.0, 0.0, 1.0, 1.0, 0.0, 1.0, 0.0, 0.0, 1.0, 0.0, 1.0, 1.0, 0.0, 1.0, 0.0, 0.0, 1.0, 0.0, 1.0, 1.0, 0.0, 1.0, 0.0, 0.0, 1.0, 0.0, 1.0, 1.0, 0.0, 1.0, 0.0, 0.0, 1.0, 0.0, 1.0, 1.0, 0.0, 1.0, 0.0, 0.0, 1.0, 0.0, 1.0, 1.0, 0.0, 1.0, 0.0, 0.0, 1.0, 0.0, 1.0, 1.0, 0.0, 1.0, 0.0, 0.0, 1.0, 0.0, 1.0, 1.0, 0.0, 1.0, 0.0, 0.0, 1.0, 0.0, 1.0, 1.0, 0.0, 1.0, 0.0, 0.0, 1.0, 0.0, 1.0, 1.0, 0.0, 1.0, 0.0, 0.0, 1.0, 0.0, 1.0, 1.0, 0.0, 1.0, 0.0, 0.0, 1.0, 0.0, 1.0, 1.0, 0.0, 1.0, 0.0, 0.0, 1.0, 0.0, 1.0, 1.0, 0.0, 1.0, 0.0, 0.0, 1.0, 0.0, 1.0, 1.0, 0.0, 1.0, 0.0, 0.0, 1.0, 0.0, 1.0, 1.0, 0.0, 1.0, 0.0, 0.0, 1.0, 0.0, 1.0, 1.0, 0.0, 1.0, 0.0, 0.0, 1.0, 0.0, 1.0, 1.0, 0.0, 1.0, 0.0, 0.0, 1.0, 0.0, 1.0, 1.0, 0.0, 1.0, 0.0, 0.0, 1.0, 0.0, 1.0, 1.0, 0.0, 1.0, 0.0, 0.0, 1.0, 0.0, 1.0, 1.0, 0.0, 1.0, 0.0, 0.0, 1.0, 0.0, 1.0, 1.0, 0.0, 1.0, 0.0, 0.0, 1.0, 0.0, 1.0, 1.0, 0.0, 1.0, 0.0, 0.0, 1.0, 0.0, 1.0, 1.0, 0.0, 1.0, 0.0, 0.0, 1.0, 0.0, 1.0, 1.0, 0.0, 1.0, 0.0, 0.0, 1.0, 0.0, 1.0, 1.0, 0.0, 1.0, 0.0, 0.0, 1.0, 0.0, 1.0, 1.0, 0.0, 1.0, 0.0, 0.0, 1.0, 0.0, 1.0, 1.0, 0.0, 1.0, 0.0, 0.0, 1.0, 0.0, 1.0, 1.0, 0.0, 1.0, 0.0, 0.0, 1.0, 0.0, 1.0, 1.0, 0.0, 1.0, 0.0, 0.0, 1.0, 0.0, 1.0, 1.0, 0.0, 1.0, 0.0, 0.0, 1.0, 0.0, 1.0, 1.0, 0.0, 1.0, 0.0, 0.0, 1.0, 0.0, 1.0, 1.0, 0.0, 1.0, 0.0, 0.0, 1.0, 0.0, 1.0, 1.0, 0.0, 1.0, 0.0, 0.0, 1.0, 0.0, 1.0, 1.0, 0.0, 1.0, 0.0, 0.0, 1.0, 0.0, 1.0, 1.0, 0.0, 1.0, 0.0, 0.0, 1.0, 0.0, 1.0, 1.0, 0.0, 1.0, 0.0, 0.0, 1.0, 0.0, 1.0, 1.0, 0.0, 1.0, 0.0, 0.0, 1.0, 0.0, 1.0, 1.0, 0.0, 1.0, 0.0, 0.0, 1.0, 0.0, 1.0, 1.0, 0.0, 1.0, 0.0, 0.0, 1.0, 0.0, 1.0, 1.0, 0.0, 1.0, 0.0, 0.0, 1.0, 0.0, 1.0, 1.0, 0.0, 1.0, 0.0, 0.0, 1.0, 0.0, 1.0, 1.0, 0.0, 1.0, 0.0, 0.0, 1.0, 0.0, 1.0, 1.0, 0.0, 1.0, 0.0, 0.0, 1.0, 0.0, 1.0, 1.0, 0.0, 1.0, 0.0, 0.0, 1.0, 0.0, 1.0, 1.0, 0.0, 1.0, 0.0, 0.0, 1.0, 0.0, 1.0, 1.0, 0.0, 1.0, 0.0, 0.0, 1.0, 0.0, 1.0, 1.0, 0.0, 1.0, 0.0, 0.0, 1.0, 0.0, 1.0, 1.0, 0.0, 1.0, 0.0, 0.0, 1.0, 0.0, 1.0, 1.0, 0.0, 1.0, 0.0, 0.0, 1.0, 0.0, 1.0, 1.0, 0.0, 1.0, 0.0, 0.0, 1.0, 0.0, 1.0, 1.0, 0.0, 1.0, 0.0, 0.0, 1.0, 0.0, 1.0, 1.0, 0.0, 1.0, 0.0, 0.0, 1.0, 0.0, 1.0, 1.0, 0.0, 1.0, 0.0, 0.0, 1.0, 0.0, 1.0, 1.0, 0.0, 1.0, 0.0, 0.0, 1.0, 0.0, 1.0, 1.0, 0.0, 1.0, 0.0, 0.0, 1.0, 0.0, 1.0, 1.0, 0.0, 1.0, 0.0, 0.0, 1.0, 0.0, 1.0, 1.0, 0.0, 1.0, 0.0, 0.0, 1.0, 0.0, 1.0, 1.0, 0.0, 1.0, 0.0, 0.0, 1.0, 0.0, 1.0, 1.0, 0.0, 1.0, 0.0, 0.0, 1.0, 0.0, 1.0, 1.0, 0.0, 1.0, 0.0, 0.0, 1.0, 0.0, 1.0, 1.0, 0.0, 1.0, 0.0, 0.0, 1.0, 0.0, 1.0, 1.0, 0.0, 1.0, 0.0, 0.0, 1.0, 0.0, 1.0, 1.0, 0.0, 1.0, 0.0, 0.0, 1.0, 0.0, 1.0, 1.0, 0.0, 1.0, 0.0, 0.0, 1.0, 0.0, 1.0, 1.0, 0.0, 1.0, 0.0, 0.0, 1.0, 0.0, 1.0, 1.0, 0.0, 1.0, 0.0, 0.0, 1.0, 0.0, 1.0, 1.0, 0.0, 1.0, 0.0, 0.0, 1.0, 0.0, 1.0, 1.0, 0.0, 1.0, 0.0, 0.0, 1.0, 0.0, 1.0, 1.0, 0.0, 1.0, 0.0, 0.0, 1.0, 0.0, 1.0, 1.0, 0.0, 1.0, 0.0, 0.0, 1.0, 0.0, 1.0, 1.0, 0.0, 1.0, 0.0, 0.0, 1.0, 0.0, 1.0, 1.0, 0.0, 1.0, 0.0, 0.0, 1.0, 0.0, 1.0, 1.0, 0.0, 1.0, 0.0, 0.0, 1.0, 0.0, 1.0, 1.0, 0.0, 1.0, 0.0, 0.0, 1.0, 0.0, 1.0, 1.0, 0.0, 1.0, 0.0, 0.0, 1.0, 0.0, 1.0, 1.0, 0.0, 1.0, 0.0, 0.0, 1.0, 0.0, 1.0, 1.0, 0.0, 1.0, 0.0, 0.0, 1.0, 0.0, 1.0, 1.0, 0.0, 1.0, 0.0, 0.0, 1.0, 0.0, 1.0, 1.0, 0.0, 1.0, 0.0, 0.0, 1.0, 0.0, 1.0, 1.0, 0.0, 1.0, 0.0, 0.0, 1.0, 0.0, 1.0, 1.0, 0.0, 1.0, 0.0, 0.0, 1.0, 0.0, 1.0, 1.0, 0.0, 1.0, 0.0, 0.0, 1.0, 0.0, 1.0, 1.0, 0.0, 1.0, 0.0, 0.0, 1.0, 0.0, 1.0, 1.0, 0.0, 1.0, 0.0, 0.0, 1.0, 0.0, 1.0, 1.0, 0.0, 1.0, 0.0, 0.0, 1.0, 0.0, 1.0, 1.0, 0.0, 1.0, 0.0, 0.0, 1.0, 0.0, 1.0, 1.0, 0.0, 1.0, 0.0, 0.0, 1.0, 0.0, 1.0, 1.0, 0.0, 1.0, 0.0, 0.0, 1.0, 0.0, 1.0, 1.0, 0.0, 1.0, 0.0, 0.0, 1.0, 0.0, 1.0, 1.0, 0.0, 1.0, 0.0, 0.0, 1.0, 0.0, 1.0, 1.0, 0.0, 1.0, 0.0, 0.0, 1.0, 0.0, 1.0, 1.0, 0.0, 1.0, 0.0, 0.0, 1.0, 0.0, 1.0, 1.0, 0.0, 1.0, 0.0, 0.0, 1.0, 0.0, 1.0, 1.0, 0.0, 1.0, 0.0, 0.0, 1.0, 0.0, 1.0, 1.0, 0.0, 1.0, 0.0, 0.0, 1.0, 0.0, 1.0, 1.0, 0.0, 1.0, 0.0, 0.0, 1.0, 0.0, 1.0, 1.0, 0.0, 1.0, 0.0, 0.0, 1.0, 0.0, 1.0, 1.0, 0.0, 1.0, 0.0, 0.0, 1.0, 0.0, 1.0, 1.0, 0.0, 1.0, 0.0, 0.0, 1.0, 0.0, 1.0, 1.0, 0.0, 1.0, 0.0, 0.0, 1.0, 0.0, 1.0, 1.0, 0.0, 1.0, 0.0, 0.0, 1.0, 0.0, 1.0, 1.0, 0.0, 1.0, 0.0, 0.0, 1.0, 0.0, 1.0, 1.0, 0.0, 1.0, 0.0, 0.0, 1.0, 0.0, 1.0, 1.0, 0.0, 1.0, 0.0, 0.0, 1.0, 0.0, 1.0, 1.0, 0.0, 1.0, 0.0, 0.0, 1.0, 0.0, 1.0, 1.0, 0.0, 1.0, 0.0, 0.0, 1.0, 0.0, 1.0, 1.0, 0.0, 1.0, 0.0, 0.0, 1.0, 0.0, 1.0, 1.0, 0.0, 1.0, 0.0, 0.0, 1.0, 0.0, 1.0, 1.0, 0.0, 1.0, 0.0, 0.0, 1.0, 0.0, 1.0, 1.0, 0.0, 1.0, 0.0, 0.0, 1.0, 0.0, 1.0, 1.0, 0.0, 1.0, 0.0, 0.0, 1.0, 0.0, 1.0, 1.0, 0.0, 1.0, 0.0, 0.0, 1.0, 0.0, 1.0, 1.0, 0.0, 1.0, 0.0, 0.0, 1.0, 0.0, 1.0, 1.0, 0.0, 1.0, 0.0, 0.0, 1.0, 0.0, 1.0, 1.0, 0.0, 1.0, 0.0, 0.0, 1.0, 0.0, 1.0, 1.0, 0.0, 1.0, 0.0, 0.0, 1.0, 0.0, 1.0, 1.0, 0.0, 1.0, 0.0, 0.0, 1.0, 0.0, 1.0, 1.0, 0.0, 1.0, 0.0, 0.0, 1.0, 0.0, 1.0, 1.0, 0.0, 1.0, 0.0, 0.0, 1.0, 0.0, 1.0, 1.0, 0.0, 1.0, 0.0, 0.0, 1.0, 0.0, 1.0, 1.0, 0.0, 1.0, 0.0, 0.0, 1.0, 0.0, 1.0, 1.0, 0.0, 1.0, 0.0, 0.0, 1.0, 0.0, 1.0, 1.0, 0.0, 1.0, 0.0, 0.0, 1.0, 0.0, 1.0, 1.0, 0.0, 1.0, 0.0, 0.0, 1.0, 0.0, 1.0, 1.0, 0.0, 1.0, 0.0, 0.0, 1.0, 0.0, 1.0, 1.0, 0.0, 1.0, 0.0, 0.0, 1.0, 0.0, 1.0, 1.0, 0.0, 1.0, 0.0, 0.0, 1.0, 0.0, 1.0, 1.0, 0.0, 1.0, 0.0, 0.0, 1.0, 0.0, 1.0, 1.0, 0.0, 1.0, 0.0, 0.0, 1.0, 0.0, 1.0, 1.0, 0.0, 1.0, 0.0, 0.0, 1.0, 0.0, 1.0, 1.0, 0.0, 1.0, 0.0, 0.0, 1.0, 0.0, 1.0, 1.0, 0.0, 1.0, 0.0, 0.0, 1.0, 0.0, 1.0, 1.0, 0.0, 1.0, 0.0, 0.0, 1.0, 0.0, 1.0, 1.0, 0.0, 1.0, 0.0, 0.0, 1.0, 0.0, 1.0, 1.0, 0.0, 1.0, 0.0, 0.0, 1.0, 0.0, 1.0, 1.0, 0.0, 1.0, 0.0, 0.0, 1.0, 0.0, 1.0, 1.0, 0.0, 1.0, 0.0, 0.0, 1.0, 0.0, 1.0, 1.0, 0.0, 1.0, 0.0, 0.0, 1.0, 0.0, 1.0, 1.0, 0.0, 1.0, 0.0, 0.0, 1.0, 0.0, 1.0, 1.0, 0.0, 1.0, 0.0, 0.0, 1.0, 0.0, 1.0, 1.0, 0.0, 1.0, 0.0, 0.0, 1.0, 0.0, 1.0, 1.0, 0.0, 1.0, 0.0, 0.0, 1.0, 0.0, 1.0, 1.0, 0.0, 1.0, 0.0, 0.0, 1.0, 0.0, 1.0, 1.0, 0.0, 1.0, 0.0, 0.0, 1.0, 0.0, 1.0, 1.0, 0.0, 1.0, 0.0, 0.0, 1.0, 0.0, 1.0, 1.0, 0.0, 1.0, 0.0, 0.0, 1.0, 0.0, 1.0, 1.0, 0.0, 1.0, 0.0, 0.0, 1.0, 0.0, 1.0, 1.0, 0.0, 1.0, 0.0, 0.0, 1.0, 0.0, 1.0, 1.0, 0.0, 1.0, 0.0, 0.0, 1.0, 0.0, 1.0, 1.0, 0.0, 1.0, 0.0, 0.0, 1.0, 0.0, 1.0, 1.0, 0.0, 1.0, 0.0, 0.0, 1.0, 0.0, 1.0, 1.0, 0.0, 1.0, 0.0, 0.0, 1.0, 0.0, 1.0, 1.0, 0.0, 1.0, 0.0, 0.0, 1.0, 0.0, 1.0, 1.0, 0.0, 1.0, 0.0, 0.0, 1.0, 0.0, 1.0, 1.0, 0.0, 1.0, 0.0, 0.0, 1.0, 0.0, 1.0, 1.0, 0.0, 1.0, 0.0, 0.0, 1.0, 0.0, 1.0, 1.0, 0.0, 1.0, 0.0, 0.0, 1.0, 0.0, 1.0, 1.0, 0.0, 1.0, 0.0, 0.0, 1.0, 0.0, 1.0, 1.0, 0.0, 1.0, 0.0, 0.0, 1.0, 0.0, 1.0, 1.0, 0.0, 1.0, 0.0, 0.0, 1.0, 0.0, 1.0, 1.0, 0.0, 1.0, 0.0, 0.0, 1.0, 0.0, 1.0, 1.0, 0.0, 1.0])
me_cube_016.materials.append(mat_material)
me_cube_016.use_remesh_preserve_volume = False
me_cube_016.use_remesh_preserve_attributes = False
me_cube_016.use_mirror_vertex_groups = False
me_cube_016.update()

# ---- objects
ob_basket = bpy.data.objects.new('Basket', me_cube_016)

# ---- transforms, parenting, visibility, modifiers, constraints
ob_basket.location = (0.0, -0.3848, 0.8739)
ob_basket.lineart.crease_threshold = 0.0

# ---- collection membership
col_collection_1.objects.link(ob_basket)

# ---- scene / render settings (as saved in the file)
scene.frame_start = 1; scene.frame_end = 250; scene.frame_set(1)
scene.render.engine = 'BLENDER_EEVEE_NEXT'
scene.render.resolution_percentage = 50
scene.render.dither_intensity = 0.0
scene.cycles.use_denoising = False
scene.cycles.samples = 10
scene.cycles.sampling_pattern = 'TABULATED_SOBOL'
scene.cycles.light_sampling_threshold = 0.0
scene.cycles.use_adaptive_sampling = False
scene.cycles.use_light_tree = False
scene.cycles.blur_glossy = 0.0
scene.cycles.pixel_filter_type = 'GAUSSIAN'
scene.cycles.sample_clamp_indirect = 0.0
scene.view_settings.view_transform = 'Standard'
bpy.context.view_layer.update()

# ---- added for rendering (the .blend has no active camera and no usable light): camera, sun
cam_auto = bpy.data.cameras.new('AutoCamera')
cam_auto.lens = 50.0
cam_auto.sensor_width = 36.0
cam_auto.clip_end = 1000.0
ob_auto_camera = bpy.data.objects.new('AutoCamera', cam_auto)
scene.collection.objects.link(ob_auto_camera)
ob_auto_camera.location = (4.92156, -3.56715, 3.84244)
ob_auto_camera.rotation_euler = (1.09748, -7.21219e-08, 0.694738)
scene.camera = ob_auto_camera
light_auto_sun = bpy.data.lights.new('AutoSun', 'SUN')
light_auto_sun.energy = 3.0
light_auto_sun.angle = 0.0523599
ob_auto_sun = bpy.data.objects.new('AutoSun', light_auto_sun)
scene.collection.objects.link(ob_auto_sun)
ob_auto_sun.rotation_euler = (0.872665, 0.174533, 0.523599)
bpy.context.view_layer.update()
